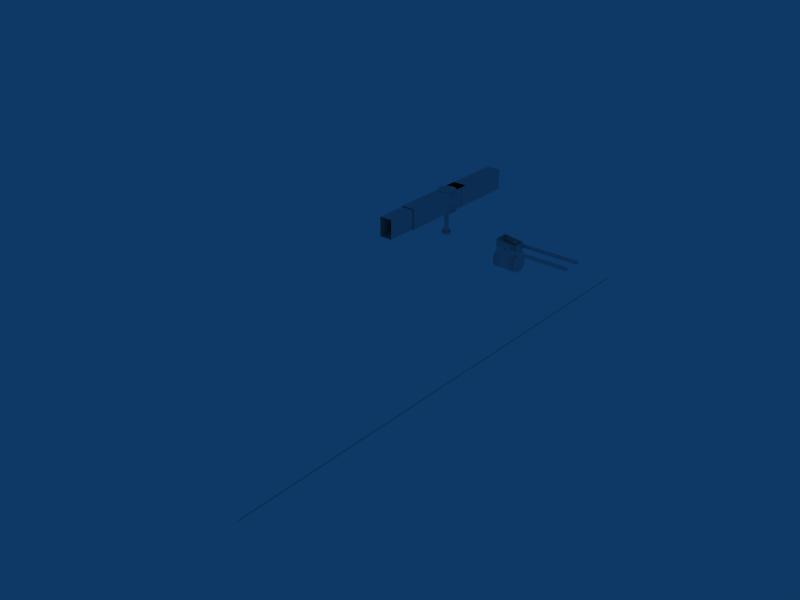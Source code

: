 # Source: AutoGate-angled.blend  (saved by Blender 2.44.0; exported with 4.5.12 LTS)
import bpy
from mathutils import Matrix  # noqa: F401  (used for matrix-valued properties, if any)

bpy.ops.wm.read_factory_settings(use_empty=True)
scene = bpy.context.scene
scene.name = 'Scene'

# ---- collections
col_collection_1 = bpy.data.collections.new('Collection 1'); scene.collection.children.link(col_collection_1)
col_collection_2 = bpy.data.collections.new('Collection 2'); scene.collection.children.link(col_collection_2)
col_collection_2.hide_render = True
col_collection_2.hide_viewport = True

# ---- world
world_world = bpy.data.worlds.new('World'); scene.world = world_world
world_world.color = (0.05656, 0.2208, 0.4)
world_world.use_sun_shadow = False
world_world.sun_shadow_jitter_overblur = 0.0
world_world.cycles.sampling_method = 'MANUAL'
world_world.cycles.sample_map_resolution = 256

# ---- meshes
me_movingwalk = bpy.data.meshes.new('MovingWalk')
me_movingwalk.from_pydata([(-1.1, -1.0, -1.6), (-1.1, 11.4, -1.6), (1.1, 11.4, -1.6), (1.1, -1.0, -1.6), (-1.1, -1.0, 1.6), (-1.1, 11.4, 1.6), (1.1, 11.4, 1.6), (1.1, -1.0, 1.6), (1.0, -1.0, 1.5), (-1.0, -1.0, 1.5), (1.0, -1.0, -1.5), (-1.0, -1.0, -1.5)], [], [(0, 1, 2, 3), (4, 7, 6, 5), (0, 4, 5, 1), (2, 6, 7, 3), (3, 7, 8, 10), (4, 9, 8, 7), (0, 11, 9, 4), (0, 3, 10, 11)])
_uv = me_movingwalk.uv_layers.new(name='UVTex')
_uv.uv.foreach_set('vector', [0.3125, 0.5625, 0.3125, 0.6875, 0.4375, 0.6875, 0.4375, 0.5625, 0.3125, 0.5625, 0.3125, 0.6875, 0.4375, 0.6875, 0.4375, 0.5625, 1.0, 0.007812, 0.7656, 0.007812, 0.7656, 0.9922, 1.0, 0.9922, 1.0, 0.007812, 0.7656, 0.007812, 0.7656, 0.9922, 1.0, 0.9922, 0.3125, 0.5625, 0.3125, 0.6875, 0.4375, 0.6875, 0.4375, 0.5625, 0.3125, 0.5625, 0.3125, 0.6875, 0.4375, 0.6875, 0.4375, 0.5625, 0.3125, 0.5625, 0.3125, 0.6875, 0.4375, 0.6875, 0.4375, 0.5625, 0.3125, 0.5625, 0.3125, 0.6875, 0.4375, 0.6875, 0.4375, 0.5625])
_ca = me_movingwalk.color_attributes.new('Col', 'BYTE_COLOR', 'CORNER')
_ca.data.foreach_set('color', [1.0, 1.0, 1.0, 1.0, 1.0, 1.0, 1.0, 1.0, 1.0, 1.0, 1.0, 1.0, 1.0, 1.0, 1.0, 1.0, 1.0, 1.0, 1.0, 1.0, 1.0, 1.0, 1.0, 1.0, 1.0, 1.0, 1.0, 1.0, 1.0, 1.0, 1.0, 1.0, 1.0, 1.0, 1.0, 1.0, 1.0, 1.0, 1.0, 1.0, 1.0, 1.0, 1.0, 1.0, 1.0, 1.0, 1.0, 1.0, 1.0, 1.0, 1.0, 1.0, 1.0, 1.0, 1.0, 1.0, 1.0, 1.0, 1.0, 1.0, 1.0, 1.0, 1.0, 1.0, 1.0, 1.0, 1.0, 1.0, 1.0, 1.0, 1.0, 1.0, 1.0, 1.0, 1.0, 1.0, 1.0, 1.0, 1.0, 1.0, 1.0, 1.0, 1.0, 1.0, 1.0, 1.0, 1.0, 1.0, 1.0, 1.0, 1.0, 1.0, 1.0, 1.0, 1.0, 1.0, 1.0, 1.0, 1.0, 1.0, 1.0, 1.0, 1.0, 1.0, 1.0, 1.0, 1.0, 1.0, 1.0, 1.0, 1.0, 1.0, 1.0, 1.0, 1.0, 1.0, 1.0, 1.0, 1.0, 1.0, 1.0, 1.0, 1.0, 1.0, 1.0, 1.0, 1.0, 1.0])
me_movingwalk.use_remesh_preserve_volume = False
me_movingwalk.use_remesh_preserve_attributes = False
me_movingwalk.use_mirror_vertex_groups = False
me_movingwalk.update()
me_telescope = bpy.data.meshes.new('Telescope')
me_telescope.from_pydata([(-1.0, -1.2, -1.5), (-1.0, 11.0, -1.5), (1.0, 11.0, -1.5), (1.0, -1.2, -1.5), (-1.0, -1.2, 1.5), (-1.0, 11.0, 1.5), (1.0, 11.0, 1.5), (1.0, -1.2, 1.5)], [], [(0, 1, 2, 3), (4, 7, 6, 5), (0, 4, 5, 1), (2, 6, 7, 3)])
_uv = me_telescope.uv_layers.new(name='UVTex')
_uv.uv.foreach_set('vector', [0.3125, 0.5625, 0.3125, 0.6875, 0.4375, 0.6875, 0.4375, 0.5625, 0.3125, 0.5625, 0.3125, 0.6875, 0.4375, 0.6875, 0.4375, 0.5625, 0.9922, 0.0, 0.7578, 0.0, 0.7578, 1.0, 0.9922, 1.0, 0.9922, 0.0, 0.7578, 0.0, 0.7578, 1.0, 0.9922, 1.0])
_ca = me_telescope.color_attributes.new('Col', 'BYTE_COLOR', 'CORNER')
_ca.data.foreach_set('color', [1.0, 1.0, 1.0, 1.0, 1.0, 1.0, 1.0, 1.0, 1.0, 1.0, 1.0, 1.0, 1.0, 1.0, 1.0, 1.0, 1.0, 1.0, 1.0, 1.0, 1.0, 1.0, 1.0, 1.0, 1.0, 1.0, 1.0, 1.0, 1.0, 1.0, 1.0, 1.0, 1.0, 1.0, 1.0, 1.0, 1.0, 1.0, 1.0, 1.0, 1.0, 1.0, 1.0, 1.0, 1.0, 1.0, 1.0, 1.0, 1.0, 1.0, 1.0, 1.0, 1.0, 1.0, 1.0, 1.0, 1.0, 1.0, 1.0, 1.0, 1.0, 1.0, 1.0, 1.0])
me_telescope.use_remesh_preserve_volume = False
me_telescope.use_remesh_preserve_attributes = False
me_telescope.use_mirror_vertex_groups = False
me_telescope.update()
me_apronline = bpy.data.meshes.new('ApronLine')
me_apronline.from_pydata([(0.1, 10.0, 0.0), (0.1, -60.0, 0.0), (-0.1, -60.0, 0.0), (-0.1, 10.0, 0.0)], [], [(0, 3, 2, 1)])
_uv = me_apronline.uv_layers.new(name='UVTex')
_uv.uv.foreach_set('vector', [0.25, 0.7578, 0.5, 0.7578, 0.5, 0.9922, 0.25, 0.9922])
_ca = me_apronline.color_attributes.new('Col', 'BYTE_COLOR', 'CORNER')
_ca.data.foreach_set('color', [1.0, 1.0, 1.0, 1.0, 1.0, 1.0, 1.0, 1.0, 1.0, 1.0, 1.0, 1.0, 1.0, 1.0, 1.0, 1.0])
me_apronline.use_remesh_preserve_volume = False
me_apronline.use_remesh_preserve_attributes = False
me_apronline.use_mirror_vertex_groups = False
me_apronline.update()
me_movingriser = bpy.data.meshes.new('MovingRiser')
me_movingriser.from_pydata([(1.1, -0.15, 0.15), (1.1, 0.15, 0.15), (1.1, 0.15, -0.15), (1.1, -0.15, -0.15), (-1.1, -0.15, 0.15), (-1.1, 0.15, 0.15), (-1.1, 0.15, -0.15), (-1.1, -0.15, -0.15)], [], [(0, 1, 5, 4), (0, 4, 7, 3), (1, 2, 6, 5), (2, 3, 7, 6)])
_uv = me_movingriser.uv_layers.new(name='UVTex')
_uv.uv.foreach_set('vector', [0.3125, 0.5625, 0.3125, 0.6875, 0.4375, 0.6875, 0.4375, 0.5625, 0.3125, 0.5625, 0.3125, 0.6875, 0.4375, 0.6875, 0.4375, 0.5625, 0.3125, 0.5625, 0.3125, 0.6875, 0.4375, 0.6875, 0.4375, 0.5625, 0.3125, 0.5625, 0.3125, 0.6875, 0.4375, 0.6875, 0.4375, 0.5625])
_ca = me_movingriser.color_attributes.new('Col', 'BYTE_COLOR', 'CORNER')
_ca.data.foreach_set('color', [1.0, 1.0, 1.0, 1.0, 1.0, 1.0, 1.0, 1.0, 1.0, 1.0, 1.0, 1.0, 1.0, 1.0, 1.0, 1.0, 1.0, 1.0, 1.0, 1.0, 1.0, 1.0, 1.0, 1.0, 1.0, 1.0, 1.0, 1.0, 1.0, 1.0, 1.0, 1.0, 1.0, 1.0, 1.0, 1.0, 1.0, 1.0, 1.0, 1.0, 1.0, 1.0, 1.0, 1.0, 1.0, 1.0, 1.0, 1.0, 1.0, 1.0, 1.0, 1.0, 1.0, 1.0, 1.0, 1.0, 1.0, 1.0, 1.0, 1.0, 1.0, 1.0, 1.0, 1.0])
me_movingriser.use_remesh_preserve_volume = False
me_movingriser.use_remesh_preserve_attributes = False
me_movingriser.use_mirror_vertex_groups = False
me_movingriser.update()
me_movingwheels = bpy.data.meshes.new('MovingWheels')
me_movingwheels.from_pydata([(0.5, 2.5, 0.71), (0.5, 2.5, 0.29), (0.5, 2.21, 0.0), (0.5, 1.79, 0.0), (0.5, 1.5, 0.29), (0.5, 1.5, 0.71), (0.5, 1.79, 1.0), (0.5, 2.21, 1.0), (0.5, 2.0, 0.5), (-0.9, 2.0, 0.5), (-0.9, 2.21, 1.0), (-0.9, 1.5, 0.71), (-0.9, 1.5, 0.29), (-0.9, 2.21, 5.96e-08), (-0.9, 2.5, 0.29), (-0.9, 2.5, 0.71), (-0.5, 2.5, 0.29), (-0.5, 2.0, 0.5), (-0.15, 1.85, 0.65), (0.15, 1.85, 0.65), (0.15, 1.85, 1.05), (-0.15, 1.85, 1.05), (-0.15, 2.15, 0.65), (0.15, 2.15, 0.65), (0.15, 2.15, 1.05), (-0.15, 2.15, 1.05), (0.5, 2.15, 0.65), (0.5, 2.15, 0.35), (-0.5, 2.15, 0.35), (-0.5, 2.15, 0.65), (0.5, 1.85, 0.65), (0.5, 1.85, 0.35), (-0.5, 1.85, 0.35), (-0.5, 1.85, 0.65), (-0.5, 1.5, 0.71), (-0.5, 1.5, 0.29), (-0.5, 1.79, 5.96e-08), (-0.5, 2.21, 5.96e-08), (-0.5, 2.5, 0.71), (-0.5, 2.21, 1.0), (-0.5, 1.79, 1.0), (-0.9, 1.79, 1.0), (-0.9, 1.79, 5.96e-08), (0.9, 2.0, 0.5), (0.9, 1.79, 1.0), (0.9, 2.21, 1.0), (0.9, 2.5, 0.71), (0.9, 2.5, 0.29), (0.9, 2.21, 0.0), (0.9, 1.79, 0.0), (0.9, 1.5, 0.29), (0.9, 1.5, 0.71)], [], [(6, 7, 8), (5, 6, 8), (4, 5, 8), (3, 4, 8), (2, 3, 8), (1, 2, 8), (0, 1, 8), (0, 8, 7), (15, 9, 10), (15, 14, 9), (14, 13, 9), (13, 42, 9), (42, 12, 9), (12, 11, 9), (11, 41, 9), (41, 10, 9), (39, 40, 17), (38, 39, 17), (16, 38, 17), (37, 16, 17), (36, 37, 17), (35, 36, 17), (34, 35, 17), (34, 17, 40), (20, 21, 18, 19), (22, 25, 24, 23), (18, 22, 23, 19), (19, 23, 24, 20), (20, 24, 25, 21), (21, 25, 22, 18), (30, 26, 29, 33), (31, 27, 26, 30), (33, 29, 28, 32), (29, 26, 27, 28), (31, 30, 33, 32), (34, 40, 41, 11), (40, 39, 10, 41), (39, 38, 15, 10), (38, 16, 14, 15), (16, 37, 13, 14), (36, 35, 12, 42), (35, 34, 11, 12), (50, 51, 5, 4), (49, 50, 4, 3), (47, 48, 2, 1), (1, 0, 46, 47), (0, 7, 45, 46), (44, 45, 7, 6), (51, 44, 6, 5), (51, 43, 44), (51, 50, 43), (50, 49, 43), (49, 48, 43), (48, 47, 43), (47, 46, 43), (46, 45, 43), (45, 44, 43)])
me_movingwheels.polygons.foreach_set('use_smooth', [1, 1, 1, 1, 1, 1, 1, 1, 1, 1, 1, 1, 1, 1, 1, 1, 1, 1, 1, 1, 1, 1, 1, 1, 0, 0, 0, 0, 0, 0, 0, 0, 0, 0, 0, 1, 1, 1, 1, 1, 1, 1, 1, 1, 1, 1, 1, 1, 1, 1, 1, 1, 1, 1, 1, 1, 1])
_uv = me_movingwheels.uv_layers.new(name='UVTex')
_uv.uv.foreach_set('vector', [0.4219, 0.2422, 0.3281, 0.2422, 0.375, 0.125, 0.4922, 0.1719, 0.4219, 0.2422, 0.375, 0.125, 0.4922, 0.07812, 0.4922, 0.1719, 0.375, 0.125, 0.4219, 0.007812, 0.4922, 0.07812, 0.375, 0.125, 0.3281, 0.007812, 0.4219, 0.007812, 0.375, 0.125, 0.2578, 0.07812, 0.3281, 0.007812, 0.375, 0.125, 0.2578, 0.1719, 0.2578, 0.07812, 0.375, 0.125, 0.2578, 0.1719, 0.375, 0.125, 0.3281, 0.2422, 0.2578, 0.1719, 0.375, 0.125, 0.3281, 0.2422, 0.2578, 0.1719, 0.2578, 0.07812, 0.375, 0.125, 0.2578, 0.07812, 0.3281, 0.007812, 0.375, 0.125, 0.3281, 0.007812, 0.4219, 0.007812, 0.375, 0.125, 0.4219, 0.007812, 0.4922, 0.07812, 0.375, 0.125, 0.4922, 0.07812, 0.4922, 0.1719, 0.375, 0.125, 0.4922, 0.1719, 0.4219, 0.2422, 0.375, 0.125, 0.4219, 0.2422, 0.3281, 0.2422, 0.375, 0.125, 0.4219, 0.2422, 0.3281, 0.2422, 0.375, 0.125, 0.4922, 0.1719, 0.4219, 0.2422, 0.375, 0.125, 0.4922, 0.07812, 0.4922, 0.1719, 0.375, 0.125, 0.4219, 0.007812, 0.4922, 0.07812, 0.375, 0.125, 0.3281, 0.007812, 0.4219, 0.007812, 0.375, 0.125, 0.2578, 0.07812, 0.3281, 0.007812, 0.375, 0.125, 0.2578, 0.1719, 0.2578, 0.07812, 0.375, 0.125, 0.2578, 0.1719, 0.375, 0.125, 0.3281, 0.2422, 0.3125, 0.5625, 0.3125, 0.6875, 0.4375, 0.6875, 0.4375, 0.5625, 0.3125, 0.5625, 0.3125, 0.6875, 0.4375, 0.6875, 0.4375, 0.5625, 0.3125, 0.5625, 0.3125, 0.6875, 0.4375, 0.6875, 0.4375, 0.5625, 0.3125, 0.5625, 0.3125, 0.6875, 0.4375, 0.6875, 0.4375, 0.5625, 0.3125, 0.5625, 0.3125, 0.6875, 0.4375, 0.6875, 0.4375, 0.5625, 0.3125, 0.5625, 0.3125, 0.6875, 0.4375, 0.6875, 0.4375, 0.5625, 0.3125, 0.5625, 0.3125, 0.6875, 0.4375, 0.6875, 0.4375, 0.5625, 0.3125, 0.5625, 0.3125, 0.6875, 0.4375, 0.6875, 0.4375, 0.5625, 0.3125, 0.5625, 0.3125, 0.6875, 0.4375, 0.6875, 0.4375, 0.5625, 0.3125, 0.5625, 0.3125, 0.6875, 0.4375, 0.6875, 0.4375, 0.5625, 0.3125, 0.5625, 0.3125, 0.6875, 0.4375, 0.6875, 0.4375, 0.5625, 0.4609, 0.03906, 0.4609, 0.04688, 0.4531, 0.04688, 0.4531, 0.03906, 0.4609, 0.04688, 0.4609, 0.03906, 0.4531, 0.03906, 0.4531, 0.04688, 0.4609, 0.03906, 0.4609, 0.04688, 0.4531, 0.04688, 0.4531, 0.03906, 0.4609, 0.04688, 0.4609, 0.03906, 0.4531, 0.03906, 0.4531, 0.04688, 0.4609, 0.03906, 0.4609, 0.04688, 0.4531, 0.04688, 0.4531, 0.03906, 0.4609, 0.03906, 0.4609, 0.04688, 0.4531, 0.04688, 0.4531, 0.03906, 0.4609, 0.04688, 0.4609, 0.03906, 0.4531, 0.03906, 0.4531, 0.04688, 0.4609, 0.03906, 0.4609, 0.04688, 0.4531, 0.04688, 0.4531, 0.03906, 0.4609, 0.04688, 0.4609, 0.03906, 0.4531, 0.03906, 0.4531, 0.04688, 0.4609, 0.04688, 0.4609, 0.03906, 0.4531, 0.03906, 0.4531, 0.04688, 0.4531, 0.04688, 0.4531, 0.03906, 0.4609, 0.03906, 0.4609, 0.04688, 0.4531, 0.03906, 0.4531, 0.04688, 0.4609, 0.04688, 0.4609, 0.03906, 0.4609, 0.03906, 0.4609, 0.04688, 0.4531, 0.04688, 0.4531, 0.03906, 0.4609, 0.04688, 0.4609, 0.03906, 0.4531, 0.03906, 0.4531, 0.04688, 0.2578, 0.1719, 0.375, 0.125, 0.3281, 0.2422, 0.2578, 0.1719, 0.2578, 0.07812, 0.375, 0.125, 0.2578, 0.07812, 0.3281, 0.007812, 0.375, 0.125, 0.3281, 0.007812, 0.4219, 0.007812, 0.375, 0.125, 0.4219, 0.007812, 0.4922, 0.07812, 0.375, 0.125, 0.4922, 0.07812, 0.4922, 0.1719, 0.375, 0.125, 0.4922, 0.1719, 0.4219, 0.2422, 0.375, 0.125, 0.4219, 0.2422, 0.3281, 0.2422, 0.375, 0.125])
_ca = me_movingwheels.color_attributes.new('Col', 'BYTE_COLOR', 'CORNER')
_ca.data.foreach_set('color', [1.0, 1.0, 1.0, 1.0, 1.0, 1.0, 1.0, 1.0, 1.0, 1.0, 1.0, 1.0, 1.0, 1.0, 1.0, 1.0, 1.0, 1.0, 1.0, 1.0, 1.0, 1.0, 1.0, 1.0, 1.0, 1.0, 1.0, 1.0, 1.0, 1.0, 1.0, 1.0, 1.0, 1.0, 1.0, 1.0, 1.0, 1.0, 1.0, 1.0, 1.0, 1.0, 1.0, 1.0, 1.0, 1.0, 1.0, 1.0, 1.0, 1.0, 1.0, 1.0, 1.0, 1.0, 1.0, 1.0, 1.0, 1.0, 1.0, 1.0, 1.0, 1.0, 1.0, 1.0, 1.0, 1.0, 1.0, 1.0, 1.0, 1.0, 1.0, 1.0, 1.0, 1.0, 1.0, 1.0, 1.0, 1.0, 1.0, 1.0, 1.0, 1.0, 1.0, 1.0, 1.0, 1.0, 1.0, 1.0, 1.0, 1.0, 1.0, 1.0, 1.0, 1.0, 1.0, 1.0, 1.0, 1.0, 1.0, 1.0, 1.0, 1.0, 1.0, 1.0, 1.0, 1.0, 1.0, 1.0, 1.0, 1.0, 1.0, 1.0, 1.0, 1.0, 1.0, 1.0, 1.0, 1.0, 1.0, 1.0, 1.0, 1.0, 1.0, 1.0, 1.0, 1.0, 1.0, 1.0, 1.0, 1.0, 1.0, 1.0, 1.0, 1.0, 1.0, 1.0, 1.0, 1.0, 1.0, 1.0, 1.0, 1.0, 1.0, 1.0, 1.0, 1.0, 1.0, 1.0, 1.0, 1.0, 1.0, 1.0, 1.0, 1.0, 1.0, 1.0, 1.0, 1.0, 1.0, 1.0, 1.0, 1.0, 1.0, 1.0, 1.0, 1.0, 1.0, 1.0, 1.0, 1.0, 1.0, 1.0, 1.0, 1.0, 1.0, 1.0, 1.0, 1.0, 1.0, 1.0, 1.0, 1.0, 1.0, 1.0, 1.0, 1.0, 1.0, 1.0, 1.0, 1.0, 1.0, 1.0, 1.0, 1.0, 1.0, 1.0, 1.0, 1.0, 1.0, 1.0, 1.0, 1.0, 1.0, 1.0, 1.0, 1.0, 1.0, 1.0, 1.0, 1.0, 1.0, 1.0, 1.0, 1.0, 1.0, 1.0, 1.0, 1.0, 1.0, 1.0, 1.0, 1.0, 1.0, 1.0, 1.0, 1.0, 1.0, 1.0, 1.0, 1.0, 1.0, 1.0, 1.0, 1.0, 1.0, 1.0, 1.0, 1.0, 1.0, 1.0, 1.0, 1.0, 1.0, 1.0, 1.0, 1.0, 1.0, 1.0, 1.0, 1.0, 1.0, 1.0, 1.0, 1.0, 1.0, 1.0, 1.0, 1.0, 1.0, 1.0, 1.0, 1.0, 1.0, 1.0, 1.0, 1.0, 1.0, 1.0, 1.0, 1.0, 1.0, 1.0, 1.0, 1.0, 1.0, 1.0, 1.0, 1.0, 1.0, 1.0, 1.0, 1.0, 1.0, 1.0, 1.0, 1.0, 1.0, 1.0, 1.0, 1.0, 1.0, 1.0, 1.0, 1.0, 1.0, 1.0, 1.0, 1.0, 1.0, 1.0, 1.0, 1.0, 1.0, 1.0, 1.0, 1.0, 1.0, 1.0, 1.0, 1.0, 1.0, 1.0, 1.0, 1.0, 1.0, 1.0, 1.0, 1.0, 1.0, 1.0, 1.0, 1.0, 1.0, 1.0, 1.0, 1.0, 1.0, 1.0, 1.0, 1.0, 1.0, 1.0, 1.0, 1.0, 1.0, 1.0, 1.0, 1.0, 1.0, 1.0, 1.0, 1.0, 1.0, 1.0, 1.0, 1.0, 1.0, 1.0, 1.0, 1.0, 1.0, 1.0, 1.0, 1.0, 1.0, 1.0, 1.0, 1.0, 1.0, 1.0, 1.0, 1.0, 1.0, 1.0, 1.0, 1.0, 1.0, 1.0, 1.0, 1.0, 1.0, 1.0, 1.0, 1.0, 1.0, 1.0, 1.0, 1.0, 1.0, 1.0, 1.0, 1.0, 1.0, 1.0, 1.0, 1.0, 1.0, 1.0, 1.0, 1.0, 1.0, 1.0, 1.0, 1.0, 1.0, 1.0, 1.0, 1.0, 1.0, 1.0, 1.0, 1.0, 1.0, 1.0, 1.0, 1.0, 1.0, 1.0, 1.0, 1.0, 1.0, 1.0, 1.0, 1.0, 1.0, 1.0, 1.0, 1.0, 1.0, 1.0, 1.0, 1.0, 1.0, 1.0, 1.0, 1.0, 1.0, 1.0, 1.0, 1.0, 1.0, 1.0, 1.0, 1.0, 1.0, 1.0, 1.0, 1.0, 1.0, 1.0, 1.0, 1.0, 1.0, 1.0, 1.0, 1.0, 1.0, 1.0, 1.0, 1.0, 1.0, 1.0, 1.0, 1.0, 1.0, 1.0, 1.0, 1.0, 1.0, 1.0, 1.0, 1.0, 1.0, 1.0, 1.0, 1.0, 1.0, 1.0, 1.0, 1.0, 1.0, 1.0, 1.0, 1.0, 1.0, 1.0, 1.0, 1.0, 1.0, 1.0, 1.0, 1.0, 1.0, 1.0, 1.0, 1.0, 1.0, 1.0, 1.0, 1.0, 1.0, 1.0, 1.0, 1.0, 1.0, 1.0, 1.0, 1.0, 1.0, 1.0, 1.0, 1.0, 1.0, 1.0, 1.0, 1.0, 1.0, 1.0, 1.0, 1.0, 1.0, 1.0, 1.0, 1.0, 1.0, 1.0, 1.0, 1.0, 1.0, 1.0, 1.0, 1.0, 1.0, 1.0, 1.0, 1.0, 1.0, 1.0, 1.0, 1.0, 1.0, 1.0, 1.0, 1.0, 1.0, 1.0, 1.0, 1.0, 1.0, 1.0, 1.0, 1.0, 1.0, 1.0, 1.0, 1.0, 1.0, 1.0, 1.0, 1.0, 1.0, 1.0, 1.0, 1.0, 1.0, 1.0, 1.0, 1.0, 1.0, 1.0, 1.0, 1.0, 1.0, 1.0, 1.0, 1.0, 1.0, 1.0, 1.0, 1.0, 1.0, 1.0, 1.0, 1.0, 1.0, 1.0, 1.0, 1.0, 1.0, 1.0, 1.0, 1.0, 1.0, 1.0, 1.0, 1.0, 1.0, 1.0, 1.0, 1.0, 1.0, 1.0, 1.0, 1.0, 1.0, 1.0, 1.0, 1.0, 1.0, 1.0, 1.0, 1.0, 1.0, 1.0, 1.0, 1.0, 1.0, 1.0, 1.0, 1.0, 1.0, 1.0, 1.0, 1.0, 1.0, 1.0, 1.0, 1.0, 1.0, 1.0, 1.0, 1.0, 1.0, 1.0, 1.0, 1.0, 1.0, 1.0, 1.0, 1.0, 1.0, 1.0, 1.0, 1.0, 1.0, 1.0, 1.0, 1.0, 1.0, 1.0, 1.0, 1.0, 1.0, 1.0, 1.0, 1.0, 1.0, 1.0, 1.0, 1.0, 1.0, 1.0, 1.0, 1.0, 1.0, 1.0, 1.0, 1.0, 1.0, 1.0, 1.0, 1.0, 1.0, 1.0, 1.0, 1.0, 1.0, 1.0, 1.0, 1.0, 1.0, 1.0, 1.0, 1.0, 1.0, 1.0, 1.0, 1.0, 1.0, 1.0, 1.0, 1.0, 1.0, 1.0, 1.0, 1.0, 1.0, 1.0, 1.0, 1.0, 1.0, 1.0, 1.0, 1.0, 1.0, 1.0, 1.0, 1.0, 1.0, 1.0, 1.0, 1.0, 1.0, 1.0, 1.0, 1.0, 1.0, 1.0, 1.0, 1.0, 1.0, 1.0, 1.0, 1.0, 1.0, 1.0, 1.0, 1.0, 1.0, 1.0, 1.0, 1.0, 1.0, 1.0, 1.0, 1.0, 1.0, 1.0, 1.0, 1.0, 1.0, 1.0, 1.0, 1.0, 1.0, 1.0, 1.0, 1.0, 1.0, 1.0, 1.0, 1.0, 1.0, 1.0, 1.0, 1.0, 1.0, 1.0, 1.0, 1.0, 1.0, 1.0, 1.0, 1.0, 1.0, 1.0, 1.0, 1.0, 1.0, 1.0, 1.0, 1.0, 1.0, 1.0, 1.0, 1.0, 1.0, 1.0, 1.0, 1.0, 1.0, 1.0, 1.0, 1.0, 1.0, 1.0, 1.0, 1.0, 1.0, 1.0, 1.0, 1.0, 1.0, 1.0])
me_movingwheels.use_remesh_preserve_volume = False
me_movingwheels.use_remesh_preserve_attributes = False
me_movingwheels.use_mirror_vertex_groups = False
me_movingwheels.update()
me_movingsupport = bpy.data.meshes.new('MovingSupport')
me_movingsupport.from_pydata([(1.1, 1.8, 1.4), (1.1, 2.2, 1.4), (1.5, 2.2, 1.0), (1.5, 1.8, 1.0), (1.1, 1.8, 10.0), (1.1, 2.2, 10.0), (1.5, 2.2, 10.0), (1.5, 1.8, 10.0), (-1.1, 1.8, 10.0), (-1.1, 2.2, 10.0), (-1.5, 2.2, 10.0), (-1.5, 1.8, 10.0), (-1.1, 1.8, 1.4), (-1.1, 2.2, 1.4), (-1.5, 2.2, 1.0), (-1.5, 1.8, 1.0)], [], [(4, 7, 6, 5), (0, 4, 5, 1), (2, 6, 7, 3), (1, 5, 6, 2), (14, 10, 9, 13), (15, 12, 8, 11), (13, 9, 8, 12), (15, 11, 10, 14), (11, 8, 9, 10), (0, 1, 13, 12), (0, 12, 15, 3), (1, 2, 14, 13), (0, 3, 7), (0, 7, 4)])
_uv = me_movingsupport.uv_layers.new(name='UVTex')
_uv.uv.foreach_set('vector', [0.3125, 0.5625, 0.3125, 0.6875, 0.4375, 0.6875, 0.4375, 0.5625, 0.3125, 0.5625, 0.3125, 0.6875, 0.4375, 0.6875, 0.4375, 0.5625, 0.3125, 0.5625, 0.3125, 0.6875, 0.4375, 0.6875, 0.4375, 0.5625, 0.3125, 0.5625, 0.3125, 0.6875, 0.4375, 0.6875, 0.4375, 0.5625, 0.3125, 0.5625, 0.3125, 0.6875, 0.4375, 0.6875, 0.4375, 0.5625, 0.3125, 0.5625, 0.3125, 0.6875, 0.4375, 0.6875, 0.4375, 0.5625, 0.3125, 0.5625, 0.3125, 0.6875, 0.4375, 0.6875, 0.4375, 0.5625, 0.3125, 0.5625, 0.3125, 0.6875, 0.4375, 0.6875, 0.4375, 0.5625, 0.3125, 0.5625, 0.3125, 0.6875, 0.4375, 0.6875, 0.4375, 0.5625, 0.3125, 0.5625, 0.3125, 0.6875, 0.4375, 0.6875, 0.4375, 0.5625, 0.3125, 0.5625, 0.3125, 0.6875, 0.4375, 0.6875, 0.4375, 0.5625, 0.3125, 0.5625, 0.3125, 0.6875, 0.4375, 0.6875, 0.4375, 0.5625, 0.3125, 0.5625, 0.3125, 0.6875, 0.4375, 0.6875, 0.3125, 0.5625, 0.4375, 0.6875, 0.4375, 0.5625])
_ca = me_movingsupport.color_attributes.new('Col', 'BYTE_COLOR', 'CORNER')
_ca.data.foreach_set('color', [1.0, 1.0, 1.0, 1.0, 1.0, 1.0, 1.0, 1.0, 1.0, 1.0, 1.0, 1.0, 1.0, 1.0, 1.0, 1.0, 1.0, 1.0, 1.0, 1.0, 1.0, 1.0, 1.0, 1.0, 1.0, 1.0, 1.0, 1.0, 1.0, 1.0, 1.0, 1.0, 1.0, 1.0, 1.0, 1.0, 1.0, 1.0, 1.0, 1.0, 1.0, 1.0, 1.0, 1.0, 1.0, 1.0, 1.0, 1.0, 1.0, 1.0, 1.0, 1.0, 1.0, 1.0, 1.0, 1.0, 1.0, 1.0, 1.0, 1.0, 1.0, 1.0, 1.0, 1.0, 1.0, 1.0, 1.0, 1.0, 1.0, 1.0, 1.0, 1.0, 1.0, 1.0, 1.0, 1.0, 1.0, 1.0, 1.0, 1.0, 1.0, 1.0, 1.0, 1.0, 1.0, 1.0, 1.0, 1.0, 1.0, 1.0, 1.0, 1.0, 1.0, 1.0, 1.0, 1.0, 1.0, 1.0, 1.0, 1.0, 1.0, 1.0, 1.0, 1.0, 1.0, 1.0, 1.0, 1.0, 1.0, 1.0, 1.0, 1.0, 1.0, 1.0, 1.0, 1.0, 1.0, 1.0, 1.0, 1.0, 1.0, 1.0, 1.0, 1.0, 1.0, 1.0, 1.0, 1.0, 1.0, 1.0, 1.0, 1.0, 1.0, 1.0, 1.0, 1.0, 1.0, 1.0, 1.0, 1.0, 1.0, 1.0, 1.0, 1.0, 1.0, 1.0, 1.0, 1.0, 1.0, 1.0, 1.0, 1.0, 1.0, 1.0, 1.0, 1.0, 1.0, 1.0, 1.0, 1.0, 1.0, 1.0, 1.0, 1.0, 1.0, 1.0, 1.0, 1.0, 1.0, 1.0, 1.0, 1.0, 1.0, 1.0, 1.0, 1.0, 1.0, 1.0, 1.0, 1.0, 1.0, 1.0, 1.0, 1.0, 1.0, 1.0, 1.0, 1.0, 1.0, 1.0, 1.0, 1.0, 1.0, 1.0, 1.0, 1.0, 1.0, 1.0, 1.0, 1.0, 1.0, 1.0, 1.0, 1.0, 1.0, 1.0, 1.0, 1.0, 1.0, 1.0, 1.0, 1.0, 1.0, 1.0, 1.0, 1.0])
me_movingsupport.use_remesh_preserve_volume = False
me_movingsupport.use_remesh_preserve_attributes = False
me_movingsupport.use_mirror_vertex_groups = False
me_movingsupport.update()
me_interface = bpy.data.meshes.new('Interface')
me_interface.from_pydata([(1.0, 1.0, -1.5), (2.0, 1.0, -1.5), (2.0, -1.0, -1.5), (1.0, -1.0, -1.5), (1.0, 1.0, 1.5), (2.0, 1.0, 1.5), (2.0, -1.0, 1.5), (1.0, -1.0, 1.5), (2.7, 1.0, -1.5), (2.7, -1.0, -1.5), (3.1, 1.0, 1.5), (3.1, -1.0, 1.5), (3.1, -0.9, 1.4), (3.1, 0.9, 1.4), (2.7, -0.9, -1.4), (2.7, 0.9, -1.4), (1.45, -0.9, 1.4), (2.0, -0.9, 1.4), (2.0, 0.9, 1.4), (1.45, 0.9, 1.4), (1.45, -0.9, -1.4), (2.0, -0.9, -1.4), (2.0, 0.9, -1.4), (1.45, 0.9, -1.4)], [], [(0, 1, 2, 3), (4, 7, 6, 5), (0, 4, 5, 1), (2, 6, 7, 3), (2, 1, 8, 9), (5, 6, 11, 10), (1, 5, 10, 8), (6, 2, 9, 11), (17, 12, 14, 21), (22, 15, 13, 18), (18, 13, 12, 17), (21, 14, 15, 22), (21, 20, 16, 17), (23, 22, 18, 19), (19, 18, 17, 16), (23, 20, 21, 22), (10, 11, 12, 13), (8, 10, 13, 15), (8, 15, 14, 9), (9, 14, 12, 11), (16, 20, 23, 19)])
me_interface.polygons.foreach_set('use_smooth', [0, 0, 0, 0, 1, 1, 1, 1, 1, 1, 1, 1, 0, 0, 0, 0, 1, 1, 1, 1, 0])
_uv = me_interface.uv_layers.new(name='UVTex')
_uv.uv.foreach_set('vector', [0.3125, 0.5547, 0.3125, 0.6797, 0.4375, 0.6797, 0.4375, 0.5547, 0.3125, 0.5547, 0.3125, 0.6797, 0.4375, 0.6797, 0.4375, 0.5547, 0.3125, 0.5547, 0.3125, 0.6797, 0.4375, 0.6797, 0.4375, 0.5547, 0.3125, 0.5547, 0.3125, 0.6797, 0.4375, 0.6797, 0.4375, 0.5547, 0.007812, 0.2422, 0.007812, 0.007812, 0.1562, 0.007812, 0.1562, 0.2422, 0.007812, 0.2422, 0.007812, 0.007812, 0.2422, 0.007812, 0.2422, 0.2422, 0.2344, 0.007812, 0.2344, 0.2422, 0.0, 0.2422, 0.08594, 0.007812, 0.007812, 0.2422, 0.007812, 0.007812, 0.1562, 0.007812, 0.2422, 0.2422, 0.2344, 0.2422, 0.0, 0.2422, 0.08594, 0.007812, 0.2344, 0.007812, 0.007812, 0.007812, 0.1562, 0.007812, 0.2422, 0.2422, 0.007812, 0.2422, 0.007812, 0.007812, 0.2422, 0.007812, 0.2422, 0.2422, 0.007812, 0.2422, 0.007812, 0.007812, 0.1562, 0.007812, 0.1562, 0.2422, 0.007812, 0.2422, 0.1406, 0.3516, 0.1406, 0.3516, 0.1406, 0.3516, 0.1406, 0.3516, 0.1406, 0.3516, 0.1406, 0.3516, 0.1406, 0.3516, 0.1406, 0.3516, 0.1406, 0.3516, 0.1406, 0.3516, 0.1406, 0.3516, 0.1406, 0.3516, 0.1406, 0.3516, 0.1406, 0.3516, 0.1406, 0.3516, 0.1406, 0.3516, 0.08594, 0.2422, 0.08594, 0.007812, 0.1562, 0.007812, 0.1562, 0.2422, 0.08594, 0.2422, 0.08594, 0.007812, 0.1562, 0.007812, 0.1562, 0.2422, 0.08594, 0.007812, 0.1562, 0.007812, 0.1562, 0.2422, 0.08594, 0.2422, 0.08594, 0.007812, 0.1562, 0.007812, 0.1562, 0.2422, 0.08594, 0.2422, 0.2422, 0.4922, 0.2422, 0.2578, 0.0, 0.2578, 0.0, 0.4922])
_ca = me_interface.color_attributes.new('Col', 'BYTE_COLOR', 'CORNER')
_ca.data.foreach_set('color', [1.0, 1.0, 1.0, 1.0, 1.0, 1.0, 1.0, 1.0, 1.0, 1.0, 1.0, 1.0, 1.0, 1.0, 1.0, 1.0, 1.0, 1.0, 1.0, 1.0, 1.0, 1.0, 1.0, 1.0, 1.0, 1.0, 1.0, 1.0, 1.0, 1.0, 1.0, 1.0, 1.0, 1.0, 1.0, 1.0, 1.0, 1.0, 1.0, 1.0, 1.0, 1.0, 1.0, 1.0, 1.0, 1.0, 1.0, 1.0, 1.0, 1.0, 1.0, 1.0, 1.0, 1.0, 1.0, 1.0, 1.0, 1.0, 1.0, 1.0, 1.0, 1.0, 1.0, 1.0, 1.0, 1.0, 1.0, 1.0, 1.0, 1.0, 1.0, 1.0, 1.0, 1.0, 1.0, 1.0, 1.0, 1.0, 1.0, 1.0, 1.0, 1.0, 1.0, 1.0, 1.0, 1.0, 1.0, 1.0, 1.0, 1.0, 1.0, 1.0, 1.0, 1.0, 1.0, 1.0, 1.0, 1.0, 1.0, 1.0, 1.0, 1.0, 1.0, 1.0, 1.0, 1.0, 1.0, 1.0, 1.0, 1.0, 1.0, 1.0, 1.0, 1.0, 1.0, 1.0, 1.0, 1.0, 1.0, 1.0, 1.0, 1.0, 1.0, 1.0, 1.0, 1.0, 1.0, 1.0, 1.0, 1.0, 1.0, 1.0, 1.0, 1.0, 1.0, 1.0, 1.0, 1.0, 1.0, 1.0, 1.0, 1.0, 1.0, 1.0, 1.0, 1.0, 1.0, 1.0, 1.0, 1.0, 1.0, 1.0, 1.0, 1.0, 1.0, 1.0, 1.0, 1.0, 1.0, 1.0, 1.0, 1.0, 1.0, 1.0, 1.0, 1.0, 1.0, 1.0, 1.0, 1.0, 1.0, 1.0, 1.0, 1.0, 1.0, 1.0, 1.0, 1.0, 1.0, 1.0, 1.0, 1.0, 1.0, 1.0, 1.0, 1.0, 1.0, 1.0, 1.0, 1.0, 1.0, 1.0, 1.0, 1.0, 1.0, 1.0, 1.0, 1.0, 1.0, 1.0, 1.0, 1.0, 1.0, 1.0, 1.0, 1.0, 1.0, 1.0, 1.0, 1.0, 1.0, 1.0, 1.0, 1.0, 1.0, 1.0, 1.0, 1.0, 1.0, 1.0, 1.0, 1.0, 1.0, 1.0, 1.0, 1.0, 1.0, 1.0, 1.0, 1.0, 1.0, 1.0, 1.0, 1.0, 1.0, 1.0, 1.0, 1.0, 1.0, 1.0, 1.0, 1.0, 1.0, 1.0, 1.0, 1.0, 1.0, 1.0, 1.0, 1.0, 1.0, 1.0, 1.0, 1.0, 1.0, 1.0, 1.0, 1.0, 1.0, 1.0, 1.0, 1.0, 1.0, 1.0, 1.0, 1.0, 1.0, 1.0, 1.0, 1.0, 1.0, 1.0, 1.0, 1.0, 1.0, 1.0, 1.0, 1.0, 1.0, 1.0, 1.0, 1.0, 1.0, 1.0, 1.0, 1.0, 1.0, 1.0, 1.0, 1.0, 1.0, 1.0, 1.0, 1.0, 1.0, 1.0, 1.0, 1.0, 1.0, 1.0, 1.0, 1.0, 1.0, 1.0, 1.0, 1.0, 1.0, 1.0, 1.0, 1.0, 1.0, 1.0, 1.0, 1.0, 1.0, 1.0, 1.0, 1.0, 1.0, 1.0, 1.0, 1.0, 1.0, 1.0, 1.0, 1.0, 1.0, 1.0, 1.0, 1.0, 1.0, 1.0, 1.0, 1.0, 1.0, 1.0])
me_interface.use_remesh_preserve_volume = False
me_interface.use_remesh_preserve_attributes = False
me_interface.use_mirror_vertex_groups = False
me_interface.update()
me_movingcylinder = bpy.data.meshes.new('MovingCylinder')
me_movingcylinder.from_pydata([(-1.0, -1.0, -1.7), (-1.307, -0.5412, -1.7), (-1.414, 0.0, -1.7), (-1.307, 0.5412, -1.7), (-1.0, 1.0, -1.7), (-0.5412, 1.307, -1.7), (-2.504e-06, 1.414, -1.7), (0.5412, 1.307, -1.7), (1.0, 1.0, -1.7), (0.5412, -1.307, -1.7), (-3.459e-06, -1.414, -1.7), (-0.5412, -1.307, -1.7), (-1.0, -1.0, 1.7), (-1.307, -0.5412, 1.7), (-1.414, 0.0, 1.7), (-1.307, 0.5412, 1.7), (-1.0, 1.0, 1.7), (-0.5412, 1.307, 1.7), (4.406e-07, 1.414, 1.7), (0.5412, 1.307, 1.7), (1.0, 1.0, 1.7), (1.307, 0.5412, 1.7), (1.414, -3.815e-06, 1.7), (1.307, -0.5412, 1.7), (1.0, -1.0, 1.7), (0.5412, -1.307, 1.7), (-7.078e-06, -1.414, 1.7), (-0.5412, -1.307, 1.7), (-2.414e-06, 0.0, -1.7), (-2.414e-06, 0.0, 1.7), (1.307, 0.5412, -1.7), (1.414, -3.815e-06, -1.7), (1.307, -0.5412, -1.7), (1.0, -1.0, -1.7)], [], [(28, 0, 1), (29, 13, 12), (28, 1, 2), (29, 14, 13), (28, 2, 3), (29, 15, 14), (28, 3, 4), (29, 16, 15), (28, 4, 5), (29, 17, 16), (28, 5, 6), (29, 18, 17), (28, 6, 7), (29, 19, 18), (28, 7, 8), (29, 20, 19), (28, 8, 30), (29, 21, 20), (28, 30, 31), (29, 22, 21), (28, 31, 32), (29, 23, 22), (28, 32, 33), (29, 24, 23), (28, 33, 9), (29, 25, 24), (28, 9, 10), (29, 26, 25), (28, 10, 11), (29, 27, 26), (11, 0, 28), (29, 12, 27), (0, 12, 13, 1), (1, 13, 14, 2), (2, 14, 15, 3), (3, 15, 16, 4), (4, 16, 17, 5), (5, 17, 18, 6), (6, 18, 19, 7), (7, 19, 20, 8), (33, 24, 25, 9), (10, 26, 27, 11), (12, 0, 11, 27), (21, 30, 8, 20), (22, 31, 30, 21), (23, 32, 31, 22), (24, 33, 32, 23), (9, 25, 26, 10)])
me_movingcylinder.polygons.foreach_set('use_smooth', [0, 0, 0, 0, 0, 0, 0, 0, 0, 0, 0, 0, 0, 0, 0, 0, 0, 0, 0, 0, 0, 0, 0, 0, 0, 0, 0, 0, 0, 0, 0, 0, 1, 1, 1, 1, 1, 1, 1, 1, 1, 1, 1, 1, 1, 1, 1, 1])
_uv = me_movingcylinder.uv_layers.new(name='UVTex')
_uv.uv.foreach_set('vector', [0.3125, 0.6875, 0.4375, 0.5625, 0.3125, 0.5625, 0.3125, 0.6875, 0.3125, 0.5625, 0.4375, 0.5625, 0.3125, 0.6875, 0.3125, 0.5625, 0.4375, 0.5625, 0.3125, 0.6875, 0.4375, 0.5625, 0.3125, 0.5625, 0.3125, 0.6875, 0.4375, 0.5625, 0.3125, 0.5625, 0.3125, 0.6875, 0.3125, 0.5625, 0.4375, 0.5625, 0.3125, 0.6875, 0.3125, 0.5625, 0.4375, 0.5625, 0.3125, 0.6875, 0.4375, 0.5625, 0.3125, 0.5625, 0.3125, 0.6875, 0.4375, 0.5625, 0.3125, 0.5625, 0.3125, 0.6875, 0.3125, 0.5625, 0.4375, 0.5625, 0.3125, 0.6875, 0.3125, 0.5625, 0.4375, 0.5625, 0.3125, 0.6875, 0.4375, 0.5625, 0.3125, 0.5625, 0.3125, 0.6875, 0.4375, 0.5625, 0.3125, 0.5625, 0.3125, 0.6875, 0.3125, 0.5625, 0.4375, 0.5625, 0.3125, 0.6875, 0.3125, 0.5625, 0.4375, 0.5625, 0.3125, 0.6875, 0.4375, 0.5625, 0.3125, 0.5625, 0.3125, 0.6875, 0.4375, 0.5625, 0.3125, 0.5625, 0.3125, 0.6875, 0.3125, 0.5625, 0.4375, 0.5625, 0.3125, 0.6875, 0.3125, 0.5625, 0.4375, 0.5625, 0.3125, 0.6875, 0.4375, 0.5625, 0.3125, 0.5625, 0.3125, 0.6875, 0.4375, 0.5625, 0.3125, 0.5625, 0.3125, 0.6875, 0.3125, 0.5625, 0.4375, 0.5625, 0.3125, 0.6875, 0.3125, 0.5625, 0.4375, 0.5625, 0.3125, 0.6875, 0.4375, 0.5625, 0.3125, 0.5625, 0.3125, 0.6875, 0.4375, 0.5625, 0.3125, 0.5625, 0.3125, 0.6875, 0.3125, 0.5625, 0.4375, 0.5625, 0.3125, 0.6875, 0.3125, 0.5625, 0.4375, 0.5625, 0.3125, 0.6875, 0.4375, 0.5625, 0.3125, 0.5625, 0.3125, 0.6875, 0.4375, 0.5625, 0.3125, 0.5625, 0.3125, 0.6875, 0.3125, 0.5625, 0.4375, 0.5625, 0.3125, 0.5625, 0.4375, 0.5625, 0.3125, 0.6875, 0.3125, 0.6875, 0.4375, 0.5625, 0.3125, 0.5625, 0.2188, 0.5, 0.2188, 1.0, 0.03125, 1.0, 0.03125, 0.5, 0.2188, 0.5, 0.2188, 1.0, 0.03125, 1.0, 0.03125, 0.5, 0.2188, 0.5, 0.2188, 1.0, 0.03125, 1.0, 0.03125, 0.5, 0.2188, 0.5, 0.2188, 1.0, 0.03125, 1.0, 0.03125, 0.5, 0.2188, 0.5, 0.2188, 1.0, 0.03125, 1.0, 0.03125, 0.5, 0.2188, 0.5, 0.2188, 1.0, 0.03125, 1.0, 0.03125, 0.5, 0.2188, 0.5, 0.2188, 1.0, 0.03125, 1.0, 0.03125, 0.5, 0.2188, 0.5, 0.2188, 1.0, 0.03125, 1.0, 0.03125, 0.5, 0.2188, 0.5, 0.2188, 1.0, 0.03125, 1.0, 0.03125, 0.5, 0.2188, 0.5, 0.2188, 1.0, 0.03125, 1.0, 0.03125, 0.5, 0.03125, 1.0, 0.03125, 0.5, 0.2188, 0.5, 0.2188, 1.0, 0.03125, 1.0, 0.03125, 0.5, 0.2188, 0.5, 0.2188, 1.0, 0.03125, 1.0, 0.03125, 0.5, 0.2188, 0.5, 0.2188, 1.0, 0.03125, 1.0, 0.03125, 0.5, 0.2188, 0.5, 0.2188, 1.0, 0.03125, 1.0, 0.03125, 0.5, 0.2188, 0.5, 0.2188, 1.0, 0.2188, 0.5, 0.2188, 1.0, 0.03125, 1.0, 0.03125, 0.5])
_ca = me_movingcylinder.color_attributes.new('Col', 'BYTE_COLOR', 'CORNER')
_ca.data.foreach_set('color', [1.0, 1.0, 1.0, 1.0, 1.0, 1.0, 1.0, 1.0, 1.0, 1.0, 1.0, 1.0, 1.0, 1.0, 1.0, 1.0, 1.0, 1.0, 1.0, 1.0, 1.0, 1.0, 1.0, 1.0, 1.0, 1.0, 1.0, 1.0, 1.0, 1.0, 1.0, 1.0, 1.0, 1.0, 1.0, 1.0, 1.0, 1.0, 1.0, 1.0, 1.0, 1.0, 1.0, 1.0, 1.0, 1.0, 1.0, 1.0, 1.0, 1.0, 1.0, 1.0, 1.0, 1.0, 1.0, 1.0, 1.0, 1.0, 1.0, 1.0, 1.0, 1.0, 1.0, 1.0, 1.0, 1.0, 1.0, 1.0, 1.0, 1.0, 1.0, 1.0, 1.0, 1.0, 1.0, 1.0, 1.0, 1.0, 1.0, 1.0, 1.0, 1.0, 1.0, 1.0, 1.0, 1.0, 1.0, 1.0, 1.0, 1.0, 1.0, 1.0, 1.0, 1.0, 1.0, 1.0, 1.0, 1.0, 1.0, 1.0, 1.0, 1.0, 1.0, 1.0, 1.0, 1.0, 1.0, 1.0, 1.0, 1.0, 1.0, 1.0, 1.0, 1.0, 1.0, 1.0, 1.0, 1.0, 1.0, 1.0, 1.0, 1.0, 1.0, 1.0, 1.0, 1.0, 1.0, 1.0, 1.0, 1.0, 1.0, 1.0, 1.0, 1.0, 1.0, 1.0, 1.0, 1.0, 1.0, 1.0, 1.0, 1.0, 1.0, 1.0, 1.0, 1.0, 1.0, 1.0, 1.0, 1.0, 1.0, 1.0, 1.0, 1.0, 1.0, 1.0, 1.0, 1.0, 1.0, 1.0, 1.0, 1.0, 1.0, 1.0, 1.0, 1.0, 1.0, 1.0, 1.0, 1.0, 1.0, 1.0, 1.0, 1.0, 1.0, 1.0, 1.0, 1.0, 1.0, 1.0, 1.0, 1.0, 1.0, 1.0, 1.0, 1.0, 1.0, 1.0, 1.0, 1.0, 1.0, 1.0, 1.0, 1.0, 1.0, 1.0, 1.0, 1.0, 1.0, 1.0, 1.0, 1.0, 1.0, 1.0, 1.0, 1.0, 1.0, 1.0, 1.0, 1.0, 1.0, 1.0, 1.0, 1.0, 1.0, 1.0, 1.0, 1.0, 1.0, 1.0, 1.0, 1.0, 1.0, 1.0, 1.0, 1.0, 1.0, 1.0, 1.0, 1.0, 1.0, 1.0, 1.0, 1.0, 1.0, 1.0, 1.0, 1.0, 1.0, 1.0, 1.0, 1.0, 1.0, 1.0, 1.0, 1.0, 1.0, 1.0, 1.0, 1.0, 1.0, 1.0, 1.0, 1.0, 1.0, 1.0, 1.0, 1.0, 1.0, 1.0, 1.0, 1.0, 1.0, 1.0, 1.0, 1.0, 1.0, 1.0, 1.0, 1.0, 1.0, 1.0, 1.0, 1.0, 1.0, 1.0, 1.0, 1.0, 1.0, 1.0, 1.0, 1.0, 1.0, 1.0, 1.0, 1.0, 1.0, 1.0, 1.0, 1.0, 1.0, 1.0, 1.0, 1.0, 1.0, 1.0, 1.0, 1.0, 1.0, 1.0, 1.0, 1.0, 1.0, 1.0, 1.0, 1.0, 1.0, 1.0, 1.0, 1.0, 1.0, 1.0, 1.0, 1.0, 1.0, 1.0, 1.0, 1.0, 1.0, 1.0, 1.0, 1.0, 1.0, 1.0, 1.0, 1.0, 1.0, 1.0, 1.0, 1.0, 1.0, 1.0, 1.0, 1.0, 1.0, 1.0, 1.0, 1.0, 1.0, 1.0, 1.0, 1.0, 1.0, 1.0, 1.0, 1.0, 1.0, 1.0, 1.0, 1.0, 1.0, 1.0, 1.0, 1.0, 1.0, 1.0, 1.0, 1.0, 1.0, 1.0, 1.0, 1.0, 1.0, 1.0, 1.0, 1.0, 1.0, 1.0, 1.0, 1.0, 1.0, 1.0, 1.0, 1.0, 1.0, 1.0, 1.0, 1.0, 1.0, 1.0, 1.0, 1.0, 1.0, 1.0, 1.0, 1.0, 1.0, 1.0, 1.0, 1.0, 1.0, 1.0, 1.0, 1.0, 1.0, 1.0, 1.0, 1.0, 1.0, 1.0, 1.0, 1.0, 1.0, 1.0, 1.0, 1.0, 1.0, 1.0, 1.0, 1.0, 1.0, 1.0, 1.0, 1.0, 1.0, 1.0, 1.0, 1.0, 1.0, 1.0, 1.0, 1.0, 1.0, 1.0, 1.0, 1.0, 1.0, 1.0, 1.0, 1.0, 1.0, 1.0, 1.0, 1.0, 1.0, 1.0, 1.0, 1.0, 1.0, 1.0, 1.0, 1.0, 1.0, 1.0, 1.0, 1.0, 1.0, 1.0, 1.0, 1.0, 1.0, 1.0, 1.0, 1.0, 1.0, 1.0, 1.0, 1.0, 1.0, 1.0, 1.0, 1.0, 1.0, 1.0, 1.0, 1.0, 1.0, 1.0, 1.0, 1.0, 1.0, 1.0, 1.0, 1.0, 1.0, 1.0, 1.0, 1.0, 1.0, 1.0, 1.0, 1.0, 1.0, 1.0, 1.0, 1.0, 1.0, 1.0, 1.0, 1.0, 1.0, 1.0, 1.0, 1.0, 1.0, 1.0, 1.0, 1.0, 1.0, 1.0, 1.0, 1.0, 1.0, 1.0, 1.0, 1.0, 1.0, 1.0, 1.0, 1.0, 1.0, 1.0, 1.0, 1.0, 1.0, 1.0, 1.0, 1.0, 1.0, 1.0, 1.0, 1.0, 1.0, 1.0, 1.0, 1.0, 1.0, 1.0, 1.0, 1.0, 1.0, 1.0, 1.0, 1.0, 1.0, 1.0, 1.0, 1.0, 1.0, 1.0, 1.0, 1.0, 1.0, 1.0, 1.0, 1.0, 1.0, 1.0, 1.0, 1.0, 1.0, 1.0, 1.0, 1.0, 1.0, 1.0, 1.0, 1.0, 1.0, 1.0, 1.0, 1.0, 1.0, 1.0, 1.0, 1.0, 1.0, 1.0, 1.0, 1.0, 1.0, 1.0, 1.0, 1.0, 1.0, 1.0, 1.0, 1.0, 1.0, 1.0, 1.0, 1.0, 1.0, 1.0, 1.0, 1.0, 1.0, 1.0, 1.0, 1.0, 1.0, 1.0, 1.0, 1.0, 1.0, 1.0, 1.0, 1.0, 1.0, 1.0, 1.0, 1.0, 1.0, 1.0, 1.0, 1.0, 1.0, 1.0, 1.0, 1.0, 1.0, 1.0, 1.0, 1.0, 1.0, 1.0, 1.0, 1.0, 1.0, 1.0, 1.0, 1.0, 1.0, 1.0, 1.0, 1.0, 1.0, 1.0, 1.0, 1.0, 1.0, 1.0, 1.0, 1.0, 1.0, 1.0, 1.0, 1.0, 1.0, 1.0])
me_movingcylinder.use_remesh_preserve_volume = False
me_movingcylinder.use_remesh_preserve_attributes = False
me_movingcylinder.use_mirror_vertex_groups = False
me_movingcylinder.update()
me_staticwalk = bpy.data.meshes.new('StaticWalk')
me_staticwalk.from_pydata([(-1.1, 0.8, 3.9), (-1.1, 12.0, 3.9), (1.1, 12.0, 3.9), (1.1, 0.8, 3.9), (-1.1, 0.8, 7.1), (-1.1, 12.0, 7.1), (1.1, 12.0, 7.1), (1.1, 0.8, 7.1)], [], [(0, 1, 2, 3), (4, 7, 6, 5), (0, 4, 5, 1), (2, 6, 7, 3)])
_uv = me_staticwalk.uv_layers.new(name='UVTex')
_uv.uv.foreach_set('vector', [0.3125, 0.5625, 0.3125, 0.6875, 0.4375, 0.6875, 0.4375, 0.5625, 0.3125, 0.5625, 0.3125, 0.6875, 0.4375, 0.6875, 0.4375, 0.5625, 0.9922, 0.0, 0.7578, 0.0, 0.7578, 1.0, 0.9922, 1.0, 0.9922, 0.0, 0.7578, 0.0, 0.7578, 1.0, 0.9922, 1.0])
_ca = me_staticwalk.color_attributes.new('Col', 'BYTE_COLOR', 'CORNER')
_ca.data.foreach_set('color', [1.0, 1.0, 1.0, 1.0, 1.0, 1.0, 1.0, 1.0, 1.0, 1.0, 1.0, 1.0, 1.0, 1.0, 1.0, 1.0, 1.0, 1.0, 1.0, 1.0, 1.0, 1.0, 1.0, 1.0, 1.0, 1.0, 1.0, 1.0, 1.0, 1.0, 1.0, 1.0, 1.0, 1.0, 1.0, 1.0, 1.0, 1.0, 1.0, 1.0, 1.0, 1.0, 1.0, 1.0, 1.0, 1.0, 1.0, 1.0, 1.0, 1.0, 1.0, 1.0, 1.0, 1.0, 1.0, 1.0, 1.0, 1.0, 1.0, 1.0, 1.0, 1.0, 1.0, 1.0])
me_staticwalk.use_remesh_preserve_volume = False
me_staticwalk.use_remesh_preserve_attributes = False
me_staticwalk.use_mirror_vertex_groups = False
me_staticwalk.update()
me_staticsupport = bpy.data.meshes.new('StaticSupport')
me_staticsupport.from_pydata([(-0.5, -0.5, 0.0), (-0.7071, 0.0, 0.0), (-0.5, 0.5, 0.0), (6.098e-08, 0.7071, 0.0), (0.5, 0.5, 0.0), (0.7071, 0.0, 0.0), (0.5, -0.5, 0.0), (8.907e-08, -0.7071, 0.0), (-0.5, -0.5, 0.5), (-0.7071, 0.0, 0.5), (-0.5, 0.5, 0.5), (2.397e-07, 0.7071, 0.5), (0.5, 0.5, 0.5), (0.7071, 0.0, 0.5), (0.5, -0.5, 0.5), (-8.224e-07, -0.7071, 0.5), (-0.25, -0.25, 0.5), (-0.3536, 0.0, 0.5), (-0.25, 0.25, 0.5), (-8.467e-07, 0.3536, 0.5), (0.25, 0.25, 0.5), (0.3536, 0.0, 0.5), (0.25, -0.25, 0.5), (-8.326e-07, -0.3536, 0.5), (-0.25, -0.25, 3.8), (-0.3536, 0.0, 3.8), (-0.25, 0.25, 3.8), (-7.666e-07, 0.3536, 3.8), (0.25, 0.25, 3.8), (0.3536, 0.0, 3.8), (0.25, -0.25, 3.8), (-1.298e-06, -0.3536, 3.8)], [], [(0, 8, 9, 1), (1, 9, 10, 2), (2, 10, 11, 3), (3, 11, 12, 4), (4, 12, 13, 5), (5, 13, 14, 6), (6, 14, 15, 7), (8, 0, 7, 15), (8, 15, 14), (8, 14, 13), (9, 8, 13), (9, 13, 12), (10, 9, 12), (10, 12, 11), (16, 24, 25, 17), (17, 25, 26, 18), (18, 26, 27, 19), (19, 27, 28, 20), (20, 28, 29, 21), (21, 29, 30, 22), (22, 30, 31, 23), (24, 16, 23, 31)])
me_staticsupport.polygons.foreach_set('use_smooth', [True] * 22)
_uv = me_staticsupport.uv_layers.new(name='UVTex')
_uv.uv.foreach_set('vector', [0.3125, 0.5625, 0.3125, 0.6875, 0.4375, 0.6875, 0.4375, 0.5625, 0.4375, 0.5625, 0.4375, 0.6875, 0.3125, 0.6875, 0.3125, 0.5625, 0.3125, 0.5625, 0.3125, 0.6875, 0.4375, 0.6875, 0.4375, 0.5625, 0.4375, 0.5625, 0.4375, 0.6875, 0.3125, 0.6875, 0.3125, 0.5625, 0.3125, 0.5625, 0.3125, 0.6875, 0.4375, 0.6875, 0.4375, 0.5625, 0.4375, 0.5625, 0.4375, 0.6875, 0.3125, 0.6875, 0.3125, 0.5625, 0.3125, 0.5625, 0.3125, 0.6875, 0.4375, 0.6875, 0.4375, 0.5625, 0.3125, 0.6875, 0.3125, 0.5625, 0.4375, 0.5625, 0.4375, 0.6875, 0.4375, 0.5625, 0.4375, 0.6875, 0.3125, 0.6875, 0.4375, 0.5625, 0.4375, 0.6875, 0.3125, 0.6875, 0.4375, 0.5625, 0.4375, 0.6875, 0.3125, 0.6875, 0.4375, 0.5625, 0.4375, 0.6875, 0.3125, 0.6875, 0.4375, 0.5625, 0.4375, 0.6875, 0.3125, 0.6875, 0.4375, 0.5625, 0.4375, 0.6875, 0.3125, 0.6875, 0.4375, 0.5625, 0.4375, 0.6875, 0.3125, 0.6875, 0.3125, 0.5625, 0.3125, 0.5625, 0.3125, 0.6875, 0.4375, 0.6875, 0.4375, 0.5625, 0.4375, 0.5625, 0.4375, 0.6875, 0.3125, 0.6875, 0.3125, 0.5625, 0.3125, 0.5625, 0.3125, 0.6875, 0.4375, 0.6875, 0.4375, 0.5625, 0.4375, 0.5625, 0.4375, 0.6875, 0.3125, 0.6875, 0.3125, 0.5625, 0.3125, 0.5625, 0.3125, 0.6875, 0.4375, 0.6875, 0.4375, 0.5625, 0.4375, 0.5625, 0.4375, 0.6875, 0.3125, 0.6875, 0.3125, 0.5625, 0.4375, 0.6875, 0.4375, 0.5625, 0.3125, 0.5625, 0.3125, 0.6875])
_ca = me_staticsupport.color_attributes.new('Col', 'BYTE_COLOR', 'CORNER')
_ca.data.foreach_set('color', [1.0, 1.0, 1.0, 1.0, 1.0, 1.0, 1.0, 1.0, 1.0, 1.0, 1.0, 1.0, 1.0, 1.0, 1.0, 1.0, 1.0, 1.0, 1.0, 1.0, 1.0, 1.0, 1.0, 1.0, 1.0, 1.0, 1.0, 1.0, 1.0, 1.0, 1.0, 1.0, 1.0, 1.0, 1.0, 1.0, 1.0, 1.0, 1.0, 1.0, 1.0, 1.0, 1.0, 1.0, 1.0, 1.0, 1.0, 1.0, 1.0, 1.0, 1.0, 1.0, 1.0, 1.0, 1.0, 1.0, 1.0, 1.0, 1.0, 1.0, 1.0, 1.0, 1.0, 1.0, 1.0, 1.0, 1.0, 1.0, 1.0, 1.0, 1.0, 1.0, 1.0, 1.0, 1.0, 1.0, 1.0, 1.0, 1.0, 1.0, 1.0, 1.0, 1.0, 1.0, 1.0, 1.0, 1.0, 1.0, 1.0, 1.0, 1.0, 1.0, 1.0, 1.0, 1.0, 1.0, 1.0, 1.0, 1.0, 1.0, 1.0, 1.0, 1.0, 1.0, 1.0, 1.0, 1.0, 1.0, 1.0, 1.0, 1.0, 1.0, 1.0, 1.0, 1.0, 1.0, 1.0, 1.0, 1.0, 1.0, 1.0, 1.0, 1.0, 1.0, 1.0, 1.0, 1.0, 1.0, 1.0, 1.0, 1.0, 1.0, 1.0, 1.0, 1.0, 1.0, 1.0, 1.0, 1.0, 1.0, 1.0, 1.0, 1.0, 1.0, 1.0, 1.0, 1.0, 1.0, 1.0, 1.0, 1.0, 1.0, 1.0, 1.0, 1.0, 1.0, 1.0, 1.0, 1.0, 1.0, 1.0, 1.0, 1.0, 1.0, 1.0, 1.0, 1.0, 1.0, 1.0, 1.0, 1.0, 1.0, 1.0, 1.0, 1.0, 1.0, 1.0, 1.0, 1.0, 1.0, 1.0, 1.0, 1.0, 1.0, 1.0, 1.0, 1.0, 1.0, 1.0, 1.0, 1.0, 1.0, 1.0, 1.0, 1.0, 1.0, 1.0, 1.0, 1.0, 1.0, 1.0, 1.0, 1.0, 1.0, 1.0, 1.0, 1.0, 1.0, 1.0, 1.0, 1.0, 1.0, 1.0, 1.0, 1.0, 1.0, 1.0, 1.0, 1.0, 1.0, 1.0, 1.0, 1.0, 1.0, 1.0, 1.0, 1.0, 1.0, 1.0, 1.0, 1.0, 1.0, 1.0, 1.0, 1.0, 1.0, 1.0, 1.0, 1.0, 1.0, 1.0, 1.0, 1.0, 1.0, 1.0, 1.0, 1.0, 1.0, 1.0, 1.0, 1.0, 1.0, 1.0, 1.0, 1.0, 1.0, 1.0, 1.0, 1.0, 1.0, 1.0, 1.0, 1.0, 1.0, 1.0, 1.0, 1.0, 1.0, 1.0, 1.0, 1.0, 1.0, 1.0, 1.0, 1.0, 1.0, 1.0, 1.0, 1.0, 1.0, 1.0, 1.0, 1.0, 1.0, 1.0, 1.0, 1.0, 1.0, 1.0, 1.0, 1.0, 1.0, 1.0, 1.0, 1.0, 1.0, 1.0, 1.0, 1.0, 1.0, 1.0, 1.0, 1.0, 1.0, 1.0, 1.0, 1.0, 1.0, 1.0, 1.0, 1.0, 1.0, 1.0, 1.0, 1.0, 1.0, 1.0, 1.0, 1.0, 1.0, 1.0, 1.0, 1.0, 1.0, 1.0, 1.0, 1.0, 1.0])
me_staticsupport.use_remesh_preserve_volume = False
me_staticsupport.use_remesh_preserve_attributes = False
me_staticsupport.use_mirror_vertex_groups = False
me_staticsupport.update()
me_staticcylinder = bpy.data.meshes.new('StaticCylinder')
me_staticcylinder.from_pydata([(-1.0, -1.0, 3.8), (-1.307, -0.5412, 3.8), (-1.414, 0.0, 3.8), (-1.307, 0.5412, 3.8), (-1.0, 1.0, 3.8), (-0.5412, 1.307, 3.8), (-9.641e-07, 1.414, 3.8), (0.5412, 1.307, 3.8), (1.0, 1.0, 3.8), (1.307, 0.5412, 3.8), (1.414, 0.0, 3.8), (1.307, -0.5412, 3.8), (1.0, -1.0, 3.8), (0.5412, -1.307, 3.8), (-1.919e-06, -1.414, 3.8), (-0.5412, -1.307, 3.8), (-1.0, -1.0, 7.2), (-1.307, -0.5412, 7.2), (-1.414, 1.907e-06, 7.2), (-1.307, 0.5412, 7.2), (-1.0, 1.0, 7.2), (-0.5412, 1.307, 7.2), (1.981e-06, 1.414, 7.2), (0.5412, 1.307, 7.2), (1.0, 1.0, 7.2), (1.307, 0.5412, 7.2), (1.414, -3.815e-06, 7.2), (1.307, -0.5412, 7.2), (1.0, -1.0, 7.2), (0.5412, -1.307, 7.2), (-5.538e-06, -1.414, 7.2), (-0.5412, -1.307, 7.2), (-8.742e-07, 0.0, 3.8), (-8.742e-07, 0.0, 7.2)], [], [(32, 0, 1), (33, 17, 16), (32, 1, 2), (33, 18, 17), (32, 2, 3), (33, 19, 18), (32, 3, 4), (33, 20, 19), (32, 4, 5), (33, 21, 20), (32, 5, 6), (33, 22, 21), (32, 6, 7), (33, 23, 22), (32, 7, 8), (33, 24, 23), (32, 8, 9), (33, 25, 24), (32, 9, 10), (33, 26, 25), (32, 10, 11), (33, 27, 26), (32, 11, 12), (33, 28, 27), (32, 12, 13), (33, 29, 28), (32, 13, 14), (33, 30, 29), (32, 14, 15), (33, 31, 30), (15, 0, 32), (33, 16, 31), (0, 16, 17, 1), (1, 17, 18, 2), (2, 18, 19, 3), (3, 19, 20, 4), (4, 20, 21, 5), (5, 21, 22, 6), (6, 22, 23, 7), (7, 23, 24, 8), (8, 24, 25, 9), (9, 25, 26, 10), (10, 26, 27, 11), (11, 27, 28, 12), (12, 28, 29, 13), (13, 29, 30, 14), (14, 30, 31, 15), (16, 0, 15, 31)])
me_staticcylinder.polygons.foreach_set('use_smooth', [0, 0, 0, 0, 0, 0, 0, 0, 0, 0, 0, 0, 0, 0, 0, 0, 0, 0, 0, 0, 0, 0, 0, 0, 0, 0, 0, 0, 0, 0, 0, 0, 1, 1, 1, 1, 1, 1, 1, 1, 1, 1, 1, 1, 1, 1, 1, 1])
_uv = me_staticcylinder.uv_layers.new(name='UVTex')
_uv.uv.foreach_set('vector', [0.3125, 0.5625, 0.4375, 0.5625, 0.3125, 0.6875, 0.3125, 0.6875, 0.3125, 0.5625, 0.4375, 0.5625, 0.3125, 0.5625, 0.3125, 0.6875, 0.4375, 0.5625, 0.3125, 0.6875, 0.4375, 0.5625, 0.3125, 0.5625, 0.3125, 0.5625, 0.4375, 0.5625, 0.3125, 0.6875, 0.3125, 0.6875, 0.3125, 0.5625, 0.4375, 0.5625, 0.3125, 0.5625, 0.3125, 0.6875, 0.4375, 0.5625, 0.3125, 0.6875, 0.4375, 0.5625, 0.3125, 0.5625, 0.3125, 0.5625, 0.4375, 0.5625, 0.3125, 0.6875, 0.3125, 0.6875, 0.3125, 0.5625, 0.4375, 0.5625, 0.3125, 0.5625, 0.3125, 0.6875, 0.4375, 0.5625, 0.3125, 0.6875, 0.4375, 0.5625, 0.3125, 0.5625, 0.3125, 0.5625, 0.4375, 0.5625, 0.3125, 0.6875, 0.3125, 0.6875, 0.3125, 0.5625, 0.4375, 0.5625, 0.3125, 0.5625, 0.3125, 0.6875, 0.4375, 0.5625, 0.3125, 0.6875, 0.4375, 0.5625, 0.3125, 0.5625, 0.3125, 0.5625, 0.4375, 0.5625, 0.3125, 0.6875, 0.3125, 0.6875, 0.3125, 0.5625, 0.4375, 0.5625, 0.3125, 0.5625, 0.3125, 0.6875, 0.4375, 0.5625, 0.3125, 0.6875, 0.4375, 0.5625, 0.3125, 0.5625, 0.3125, 0.5625, 0.4375, 0.5625, 0.3125, 0.6875, 0.3125, 0.6875, 0.3125, 0.5625, 0.4375, 0.5625, 0.3125, 0.5625, 0.3125, 0.6875, 0.4375, 0.5625, 0.3125, 0.6875, 0.4375, 0.5625, 0.3125, 0.5625, 0.3125, 0.5625, 0.4375, 0.5625, 0.3125, 0.6875, 0.3125, 0.6875, 0.3125, 0.5625, 0.4375, 0.5625, 0.3125, 0.5625, 0.3125, 0.6875, 0.4375, 0.5625, 0.3125, 0.6875, 0.4375, 0.5625, 0.3125, 0.5625, 0.3125, 0.5625, 0.4375, 0.5625, 0.3125, 0.6875, 0.3125, 0.6875, 0.3125, 0.5625, 0.4375, 0.5625, 0.3125, 0.6875, 0.4375, 0.5625, 0.3125, 0.5625, 0.3125, 0.6875, 0.4375, 0.5625, 0.3125, 0.5625, 0.2188, 0.5, 0.2188, 1.0, 0.03125, 1.0, 0.03125, 0.5, 0.2188, 0.5, 0.2188, 1.0, 0.03125, 1.0, 0.03125, 0.5, 0.2188, 0.5, 0.2188, 1.0, 0.03125, 1.0, 0.03125, 0.5, 0.2188, 0.5, 0.2188, 1.0, 0.03125, 1.0, 0.03125, 0.5, 0.2188, 0.5, 0.2188, 1.0, 0.03125, 1.0, 0.03125, 0.5, 0.2188, 0.5, 0.2188, 1.0, 0.03125, 1.0, 0.03125, 0.5, 0.2188, 0.5, 0.2188, 1.0, 0.03125, 1.0, 0.03125, 0.5, 0.2188, 0.5, 0.2188, 1.0, 0.03125, 1.0, 0.03125, 0.5, 0.2188, 0.5, 0.2188, 1.0, 0.03125, 1.0, 0.03125, 0.5, 0.2188, 0.5, 0.2188, 1.0, 0.03125, 1.0, 0.03125, 0.5, 0.2188, 0.5, 0.2188, 1.0, 0.03125, 1.0, 0.03125, 0.5, 0.2188, 0.5, 0.2188, 1.0, 0.03125, 1.0, 0.03125, 0.5, 0.2188, 0.5, 0.2188, 1.0, 0.03125, 1.0, 0.03125, 0.5, 0.2188, 0.5, 0.2188, 1.0, 0.03125, 1.0, 0.03125, 0.5, 0.2188, 0.5, 0.2188, 1.0, 0.03125, 1.0, 0.03125, 0.5, 0.03125, 1.0, 0.03125, 0.5, 0.2188, 0.5, 0.2188, 1.0])
_ca = me_staticcylinder.color_attributes.new('Col', 'BYTE_COLOR', 'CORNER')
_ca.data.foreach_set('color', [1.0, 1.0, 1.0, 1.0, 1.0, 1.0, 1.0, 1.0, 1.0, 1.0, 1.0, 1.0, 1.0, 1.0, 1.0, 1.0, 1.0, 1.0, 1.0, 1.0, 1.0, 1.0, 1.0, 1.0, 1.0, 1.0, 1.0, 1.0, 1.0, 1.0, 1.0, 1.0, 1.0, 1.0, 1.0, 1.0, 1.0, 1.0, 1.0, 1.0, 1.0, 1.0, 1.0, 1.0, 1.0, 1.0, 1.0, 1.0, 1.0, 1.0, 1.0, 1.0, 1.0, 1.0, 1.0, 1.0, 1.0, 1.0, 1.0, 1.0, 1.0, 1.0, 1.0, 1.0, 1.0, 1.0, 1.0, 1.0, 1.0, 1.0, 1.0, 1.0, 1.0, 1.0, 1.0, 1.0, 1.0, 1.0, 1.0, 1.0, 1.0, 1.0, 1.0, 1.0, 1.0, 1.0, 1.0, 1.0, 1.0, 1.0, 1.0, 1.0, 1.0, 1.0, 1.0, 1.0, 1.0, 1.0, 1.0, 1.0, 1.0, 1.0, 1.0, 1.0, 1.0, 1.0, 1.0, 1.0, 1.0, 1.0, 1.0, 1.0, 1.0, 1.0, 1.0, 1.0, 1.0, 1.0, 1.0, 1.0, 1.0, 1.0, 1.0, 1.0, 1.0, 1.0, 1.0, 1.0, 1.0, 1.0, 1.0, 1.0, 1.0, 1.0, 1.0, 1.0, 1.0, 1.0, 1.0, 1.0, 1.0, 1.0, 1.0, 1.0, 1.0, 1.0, 1.0, 1.0, 1.0, 1.0, 1.0, 1.0, 1.0, 1.0, 1.0, 1.0, 1.0, 1.0, 1.0, 1.0, 1.0, 1.0, 1.0, 1.0, 1.0, 1.0, 1.0, 1.0, 1.0, 1.0, 1.0, 1.0, 1.0, 1.0, 1.0, 1.0, 1.0, 1.0, 1.0, 1.0, 1.0, 1.0, 1.0, 1.0, 1.0, 1.0, 1.0, 1.0, 1.0, 1.0, 1.0, 1.0, 1.0, 1.0, 1.0, 1.0, 1.0, 1.0, 1.0, 1.0, 1.0, 1.0, 1.0, 1.0, 1.0, 1.0, 1.0, 1.0, 1.0, 1.0, 1.0, 1.0, 1.0, 1.0, 1.0, 1.0, 1.0, 1.0, 1.0, 1.0, 1.0, 1.0, 1.0, 1.0, 1.0, 1.0, 1.0, 1.0, 1.0, 1.0, 1.0, 1.0, 1.0, 1.0, 1.0, 1.0, 1.0, 1.0, 1.0, 1.0, 1.0, 1.0, 1.0, 1.0, 1.0, 1.0, 1.0, 1.0, 1.0, 1.0, 1.0, 1.0, 1.0, 1.0, 1.0, 1.0, 1.0, 1.0, 1.0, 1.0, 1.0, 1.0, 1.0, 1.0, 1.0, 1.0, 1.0, 1.0, 1.0, 1.0, 1.0, 1.0, 1.0, 1.0, 1.0, 1.0, 1.0, 1.0, 1.0, 1.0, 1.0, 1.0, 1.0, 1.0, 1.0, 1.0, 1.0, 1.0, 1.0, 1.0, 1.0, 1.0, 1.0, 1.0, 1.0, 1.0, 1.0, 1.0, 1.0, 1.0, 1.0, 1.0, 1.0, 1.0, 1.0, 1.0, 1.0, 1.0, 1.0, 1.0, 1.0, 1.0, 1.0, 1.0, 1.0, 1.0, 1.0, 1.0, 1.0, 1.0, 1.0, 1.0, 1.0, 1.0, 1.0, 1.0, 1.0, 1.0, 1.0, 1.0, 1.0, 1.0, 1.0, 1.0, 1.0, 1.0, 1.0, 1.0, 1.0, 1.0, 1.0, 1.0, 1.0, 1.0, 1.0, 1.0, 1.0, 1.0, 1.0, 1.0, 1.0, 1.0, 1.0, 1.0, 1.0, 1.0, 1.0, 1.0, 1.0, 1.0, 1.0, 1.0, 1.0, 1.0, 1.0, 1.0, 1.0, 1.0, 1.0, 1.0, 1.0, 1.0, 1.0, 1.0, 1.0, 1.0, 1.0, 1.0, 1.0, 1.0, 1.0, 1.0, 1.0, 1.0, 1.0, 1.0, 1.0, 1.0, 1.0, 1.0, 1.0, 1.0, 1.0, 1.0, 1.0, 1.0, 1.0, 1.0, 1.0, 1.0, 1.0, 1.0, 1.0, 1.0, 1.0, 1.0, 1.0, 1.0, 1.0, 1.0, 1.0, 1.0, 1.0, 1.0, 1.0, 1.0, 1.0, 1.0, 1.0, 1.0, 1.0, 1.0, 1.0, 1.0, 1.0, 1.0, 1.0, 1.0, 1.0, 1.0, 1.0, 1.0, 1.0, 1.0, 1.0, 1.0, 1.0, 1.0, 1.0, 1.0, 1.0, 1.0, 1.0, 1.0, 1.0, 1.0, 1.0, 1.0, 1.0, 1.0, 1.0, 1.0, 1.0, 1.0, 1.0, 1.0, 1.0, 1.0, 1.0, 1.0, 1.0, 1.0, 1.0, 1.0, 1.0, 1.0, 1.0, 1.0, 1.0, 1.0, 1.0, 1.0, 1.0, 1.0, 1.0, 1.0, 1.0, 1.0, 1.0, 1.0, 1.0, 1.0, 1.0, 1.0, 1.0, 1.0, 1.0, 1.0, 1.0, 1.0, 1.0, 1.0, 1.0, 1.0, 1.0, 1.0, 1.0, 1.0, 1.0, 1.0, 1.0, 1.0, 1.0, 1.0, 1.0, 1.0, 1.0, 1.0, 1.0, 1.0, 1.0, 1.0, 1.0, 1.0, 1.0, 1.0, 1.0, 1.0, 1.0, 1.0, 1.0, 1.0, 1.0, 1.0, 1.0, 1.0, 1.0, 1.0, 1.0, 1.0, 1.0, 1.0, 1.0, 1.0, 1.0, 1.0, 1.0, 1.0, 1.0, 1.0, 1.0, 1.0, 1.0, 1.0, 1.0, 1.0, 1.0, 1.0, 1.0, 1.0, 1.0, 1.0, 1.0, 1.0, 1.0, 1.0, 1.0, 1.0, 1.0, 1.0, 1.0, 1.0, 1.0, 1.0, 1.0, 1.0, 1.0, 1.0, 1.0, 1.0, 1.0, 1.0, 1.0, 1.0, 1.0, 1.0, 1.0, 1.0, 1.0, 1.0, 1.0, 1.0, 1.0, 1.0, 1.0, 1.0, 1.0, 1.0, 1.0, 1.0, 1.0, 1.0, 1.0, 1.0, 1.0, 1.0, 1.0, 1.0, 1.0, 1.0, 1.0, 1.0, 1.0, 1.0, 1.0, 1.0, 1.0, 1.0, 1.0, 1.0, 1.0, 1.0, 1.0, 1.0, 1.0, 1.0, 1.0, 1.0, 1.0, 1.0, 1.0, 1.0, 1.0, 1.0, 1.0, 1.0, 1.0, 1.0, 1.0, 1.0, 1.0, 1.0, 1.0, 1.0, 1.0, 1.0, 1.0, 1.0, 1.0, 1.0])
me_staticcylinder.use_remesh_preserve_volume = False
me_staticcylinder.use_remesh_preserve_attributes = False
me_staticcylinder.use_mirror_vertex_groups = False
me_staticcylinder.update()
me_staticcylinder_001 = bpy.data.meshes.new('StaticCylinder.001')
me_staticcylinder_001.from_pydata([(-1.0, -1.0, -1.7), (-1.414, 0.0, -1.7), (-1.0, 1.0, -1.7), (-2.504e-06, 1.414, -1.7), (1.0, 1.0, -1.7), (-3.459e-06, -1.414, -1.7), (-1.0, -1.0, 1.7), (-1.414, 0.0, 1.7), (-1.0, 1.0, 1.7), (4.406e-07, 1.414, 1.7), (1.0, 1.0, 1.7), (1.414, -3.815e-06, 1.7), (1.0, -1.0, 1.7), (-7.078e-06, -1.414, 1.7), (-2.414e-06, 0.0, 1.7), (1.414, -3.815e-06, -1.7), (1.0, -1.0, -1.7)], [], [(12, 14, 13), (6, 13, 14), (6, 14, 7), (7, 14, 8), (8, 14, 9), (9, 14, 10), (10, 14, 11), (11, 14, 12), (11, 12, 16, 15), (5, 16, 12, 13), (0, 5, 13, 6), (0, 6, 7, 1), (1, 7, 8, 2), (2, 8, 9, 3), (3, 9, 10, 4), (4, 10, 11, 15)])
me_staticcylinder_001.polygons.foreach_set('use_smooth', [0, 0, 0, 0, 0, 0, 0, 0, 1, 1, 1, 1, 1, 1, 1, 1])
_uv = me_staticcylinder_001.uv_layers.new(name='UVTex')
_uv.uv.foreach_set('vector', [0.3125, 0.6875, 0.4375, 0.5625, 0.3125, 0.5625, 0.3125, 0.6875, 0.3125, 0.5625, 0.4375, 0.5625, 0.3125, 0.6875, 0.4375, 0.5625, 0.3125, 0.5625, 0.3125, 0.5625, 0.4375, 0.5625, 0.3125, 0.6875, 0.3125, 0.6875, 0.4375, 0.5625, 0.3125, 0.5625, 0.3125, 0.5625, 0.4375, 0.5625, 0.3125, 0.6875, 0.3125, 0.6875, 0.4375, 0.5625, 0.3125, 0.5625, 0.3125, 0.5625, 0.4375, 0.5625, 0.3125, 0.6875, 0.2188, 1.0, 0.03125, 1.0, 0.03125, 0.5, 0.2188, 0.5, 0.03125, 0.5, 0.2188, 0.5, 0.2188, 1.0, 0.03125, 1.0, 0.03125, 0.5, 0.2188, 0.5, 0.2188, 1.0, 0.03125, 1.0, 0.2188, 0.5, 0.2188, 1.0, 0.03125, 1.0, 0.03125, 0.5, 0.2188, 0.5, 0.2188, 1.0, 0.03125, 1.0, 0.03125, 0.5, 0.2188, 0.5, 0.2188, 1.0, 0.03125, 1.0, 0.03125, 0.5, 0.2188, 0.5, 0.2188, 1.0, 0.03125, 1.0, 0.03125, 0.5, 0.2188, 0.5, 0.2188, 1.0, 0.03125, 1.0, 0.03125, 0.5])
_ca = me_staticcylinder_001.color_attributes.new('Col', 'BYTE_COLOR', 'CORNER')
_ca.data.foreach_set('color', [1.0, 1.0, 1.0, 1.0, 1.0, 1.0, 1.0, 1.0, 1.0, 1.0, 1.0, 1.0, 1.0, 1.0, 1.0, 1.0, 1.0, 1.0, 1.0, 1.0, 1.0, 1.0, 1.0, 1.0, 1.0, 1.0, 1.0, 1.0, 1.0, 1.0, 1.0, 1.0, 1.0, 1.0, 1.0, 1.0, 1.0, 1.0, 1.0, 1.0, 1.0, 1.0, 1.0, 1.0, 1.0, 1.0, 1.0, 1.0, 1.0, 1.0, 1.0, 1.0, 1.0, 1.0, 1.0, 1.0, 1.0, 1.0, 1.0, 1.0, 1.0, 1.0, 1.0, 1.0, 1.0, 1.0, 1.0, 1.0, 1.0, 1.0, 1.0, 1.0, 1.0, 1.0, 1.0, 1.0, 1.0, 1.0, 1.0, 1.0, 1.0, 1.0, 1.0, 1.0, 1.0, 1.0, 1.0, 1.0, 1.0, 1.0, 1.0, 1.0, 1.0, 1.0, 1.0, 1.0, 1.0, 1.0, 1.0, 1.0, 1.0, 1.0, 1.0, 1.0, 1.0, 1.0, 1.0, 1.0, 1.0, 1.0, 1.0, 1.0, 1.0, 1.0, 1.0, 1.0, 1.0, 1.0, 1.0, 1.0, 1.0, 1.0, 1.0, 1.0, 1.0, 1.0, 1.0, 1.0, 1.0, 1.0, 1.0, 1.0, 1.0, 1.0, 1.0, 1.0, 1.0, 1.0, 1.0, 1.0, 1.0, 1.0, 1.0, 1.0, 1.0, 1.0, 1.0, 1.0, 1.0, 1.0, 1.0, 1.0, 1.0, 1.0, 1.0, 1.0, 1.0, 1.0, 1.0, 1.0, 1.0, 1.0, 1.0, 1.0, 1.0, 1.0, 1.0, 1.0, 1.0, 1.0, 1.0, 1.0, 1.0, 1.0, 1.0, 1.0, 1.0, 1.0, 1.0, 1.0, 1.0, 1.0, 1.0, 1.0, 1.0, 1.0, 1.0, 1.0, 1.0, 1.0, 1.0, 1.0, 1.0, 1.0, 1.0, 1.0, 1.0, 1.0, 1.0, 1.0, 1.0, 1.0, 1.0, 1.0, 1.0, 1.0, 1.0, 1.0, 1.0, 1.0, 1.0, 1.0, 1.0, 1.0, 1.0, 1.0, 1.0, 1.0, 1.0, 1.0, 1.0, 1.0, 1.0, 1.0])
me_staticcylinder_001.use_remesh_preserve_volume = False
me_staticcylinder_001.use_remesh_preserve_attributes = False
me_staticcylinder_001.use_mirror_vertex_groups = False
me_staticcylinder_001.update()
me_staticsupport_001 = bpy.data.meshes.new('StaticSupport.001')
me_staticsupport_001.from_pydata([(-0.25, -0.25, 0.0), (-0.3536, 0.0, 0.0), (-0.25, 0.25, 0.0), (-8.467e-07, 0.3536, 0.0), (0.25, 0.25, 0.0), (0.3536, 0.0, 0.0), (0.25, -0.25, 0.0), (-8.326e-07, -0.3536, 0.0), (-0.25, -0.25, 3.8), (-0.3536, 0.0, 3.8), (-0.25, 0.25, 3.8), (-7.666e-07, 0.3536, 3.8), (0.25, 0.25, 3.8), (0.3536, 0.0, 3.8), (0.25, -0.25, 3.8), (-1.298e-06, -0.3536, 3.8)], [], [(0, 8, 9, 1), (1, 9, 10, 2), (2, 10, 11, 3), (3, 11, 12, 4), (4, 12, 13, 5), (5, 13, 14, 6), (6, 14, 15, 7), (8, 0, 7, 15)])
me_staticsupport_001.polygons.foreach_set('use_smooth', [True] * 8)
_uv = me_staticsupport_001.uv_layers.new(name='UVTex')
_uv.uv.foreach_set('vector', [0.4375, 0.5625, 0.4375, 0.6875, 0.3125, 0.6875, 0.3125, 0.5625, 0.3125, 0.5625, 0.3125, 0.6875, 0.4375, 0.6875, 0.4375, 0.5625, 0.4375, 0.5625, 0.4375, 0.6875, 0.3125, 0.6875, 0.3125, 0.5625, 0.3125, 0.5625, 0.3125, 0.6875, 0.4375, 0.6875, 0.4375, 0.5625, 0.4375, 0.5625, 0.4375, 0.6875, 0.3125, 0.6875, 0.3125, 0.5625, 0.3125, 0.5625, 0.3125, 0.6875, 0.4375, 0.6875, 0.4375, 0.5625, 0.4375, 0.5625, 0.4375, 0.6875, 0.3125, 0.6875, 0.3125, 0.5625, 0.4375, 0.6875, 0.4375, 0.5625, 0.3125, 0.5625, 0.3125, 0.6875])
_ca = me_staticsupport_001.color_attributes.new('Col', 'BYTE_COLOR', 'CORNER')
_ca.data.foreach_set('color', [1.0, 1.0, 1.0, 1.0, 1.0, 1.0, 1.0, 1.0, 1.0, 1.0, 1.0, 1.0, 1.0, 1.0, 1.0, 1.0, 1.0, 1.0, 1.0, 1.0, 1.0, 1.0, 1.0, 1.0, 1.0, 1.0, 1.0, 1.0, 1.0, 1.0, 1.0, 1.0, 1.0, 1.0, 1.0, 1.0, 1.0, 1.0, 1.0, 1.0, 1.0, 1.0, 1.0, 1.0, 1.0, 1.0, 1.0, 1.0, 1.0, 1.0, 1.0, 1.0, 1.0, 1.0, 1.0, 1.0, 1.0, 1.0, 1.0, 1.0, 1.0, 1.0, 1.0, 1.0, 1.0, 1.0, 1.0, 1.0, 1.0, 1.0, 1.0, 1.0, 1.0, 1.0, 1.0, 1.0, 1.0, 1.0, 1.0, 1.0, 1.0, 1.0, 1.0, 1.0, 1.0, 1.0, 1.0, 1.0, 1.0, 1.0, 1.0, 1.0, 1.0, 1.0, 1.0, 1.0, 1.0, 1.0, 1.0, 1.0, 1.0, 1.0, 1.0, 1.0, 1.0, 1.0, 1.0, 1.0, 1.0, 1.0, 1.0, 1.0, 1.0, 1.0, 1.0, 1.0, 1.0, 1.0, 1.0, 1.0, 1.0, 1.0, 1.0, 1.0, 1.0, 1.0, 1.0, 1.0])
me_staticsupport_001.use_remesh_preserve_volume = False
me_staticsupport_001.use_remesh_preserve_attributes = False
me_staticsupport_001.use_mirror_vertex_groups = False
me_staticsupport_001.update()
me_staticwalk_001 = bpy.data.meshes.new('StaticWalk.001')
me_staticwalk_001.from_pydata([(-1.1, 0.8, 3.9), (-1.1, 12.0, 3.9), (1.1, 12.0, 3.9), (1.1, 0.8, 3.9), (-1.1, 0.8, 7.1), (-1.1, 12.0, 7.1), (1.1, 12.0, 7.1), (1.1, 0.8, 7.1)], [], [(4, 7, 6, 5), (0, 4, 5, 1), (2, 6, 7, 3)])
_uv = me_staticwalk_001.uv_layers.new(name='UVTex')
_uv.uv.foreach_set('vector', [0.3125, 0.5625, 0.3125, 0.6875, 0.4375, 0.6875, 0.4375, 0.5625, 0.9922, 0.0, 0.7578, 0.0, 0.7578, 1.0, 0.9922, 1.0, 0.9922, 0.0, 0.7578, 0.0, 0.7578, 1.0, 0.9922, 1.0])
_ca = me_staticwalk_001.color_attributes.new('Col', 'BYTE_COLOR', 'CORNER')
_ca.data.foreach_set('color', [1.0, 1.0, 1.0, 1.0, 1.0, 1.0, 1.0, 1.0, 1.0, 1.0, 1.0, 1.0, 1.0, 1.0, 1.0, 1.0, 1.0, 1.0, 1.0, 1.0, 1.0, 1.0, 1.0, 1.0, 1.0, 1.0, 1.0, 1.0, 1.0, 1.0, 1.0, 1.0, 1.0, 1.0, 1.0, 1.0, 1.0, 1.0, 1.0, 1.0, 1.0, 1.0, 1.0, 1.0, 1.0, 1.0, 1.0, 1.0])
me_staticwalk_001.use_remesh_preserve_volume = False
me_staticwalk_001.use_remesh_preserve_attributes = False
me_staticwalk_001.use_mirror_vertex_groups = False
me_staticwalk_001.update()
me_movingwalk_001 = bpy.data.meshes.new('MovingWalk.001')
me_movingwalk_001.from_pydata([(-1.0, -9.0, -1.6), (-1.1, 9.4, -1.6), (1.1, 9.4, -1.6), (1.0, -9.0, -1.6), (-1.0, -9.0, 1.6), (-1.1, 9.4, 1.6), (1.1, 9.4, 1.6), (1.0, -9.0, 1.6)], [], [(4, 7, 6, 5), (0, 4, 5, 1), (2, 6, 7, 3)])
_uv = me_movingwalk_001.uv_layers.new(name='UVTex')
_uv.uv.foreach_set('vector', [0.3125, 0.5625, 0.3125, 0.6875, 0.4375, 0.6875, 0.4375, 0.5625, 0.9922, 0.007812, 0.7578, 0.007812, 0.7578, 0.9922, 0.9922, 0.9922, 0.9922, 0.007812, 0.7578, 0.007812, 0.7578, 0.9922, 0.9922, 0.9922])
_ca = me_movingwalk_001.color_attributes.new('Col', 'BYTE_COLOR', 'CORNER')
_ca.data.foreach_set('color', [1.0, 1.0, 1.0, 1.0, 1.0, 1.0, 1.0, 1.0, 1.0, 1.0, 1.0, 1.0, 1.0, 1.0, 1.0, 1.0, 1.0, 1.0, 1.0, 1.0, 1.0, 1.0, 1.0, 1.0, 1.0, 1.0, 1.0, 1.0, 1.0, 1.0, 1.0, 1.0, 1.0, 1.0, 1.0, 1.0, 1.0, 1.0, 1.0, 1.0, 1.0, 1.0, 1.0, 1.0, 1.0, 1.0, 1.0, 1.0])
me_movingwalk_001.use_remesh_preserve_volume = False
me_movingwalk_001.use_remesh_preserve_attributes = False
me_movingwalk_001.use_mirror_vertex_groups = False
me_movingwalk_001.update()
me_movingcylinder_001 = bpy.data.meshes.new('MovingCylinder.001')
me_movingcylinder_001.from_pydata([(-1.0, -1.0, -1.7), (-1.414, 0.0, -1.7), (-1.0, 1.0, -1.7), (-2.504e-06, 1.414, -1.7), (1.0, 1.0, -1.7), (-3.459e-06, -1.414, -1.7), (-1.0, -1.0, 1.7), (-1.414, 0.0, 1.7), (-1.0, 1.0, 1.7), (4.406e-07, 1.414, 1.7), (1.0, 1.0, 1.7), (1.414, -3.815e-06, 1.7), (1.0, -1.0, 1.7), (-7.078e-06, -1.414, 1.7), (-2.414e-06, 0.0, 1.7), (1.414, -3.815e-06, -1.7), (1.0, -1.0, -1.7)], [], [(12, 14, 13), (6, 13, 14), (6, 14, 7), (7, 14, 8), (8, 14, 9), (9, 14, 10), (10, 14, 11), (11, 14, 12), (11, 12, 16, 15), (5, 16, 12, 13), (0, 5, 13, 6), (0, 6, 7, 1), (1, 7, 8, 2), (2, 8, 9, 3), (3, 9, 10, 4), (4, 10, 11, 15)])
me_movingcylinder_001.polygons.foreach_set('use_smooth', [0, 0, 0, 0, 0, 0, 0, 0, 1, 1, 1, 1, 1, 1, 1, 1])
_uv = me_movingcylinder_001.uv_layers.new(name='UVTex')
_uv.uv.foreach_set('vector', [0.3125, 0.6875, 0.4375, 0.5625, 0.3125, 0.5625, 0.3125, 0.6875, 0.3125, 0.5625, 0.4375, 0.5625, 0.3125, 0.6875, 0.4375, 0.5625, 0.3125, 0.5625, 0.3125, 0.5625, 0.4375, 0.5625, 0.3125, 0.6875, 0.3125, 0.6875, 0.4375, 0.5625, 0.3125, 0.5625, 0.3125, 0.5625, 0.4375, 0.5625, 0.3125, 0.6875, 0.3125, 0.6875, 0.4375, 0.5625, 0.3125, 0.5625, 0.3125, 0.5625, 0.4375, 0.5625, 0.3125, 0.6875, 0.2188, 1.0, 0.03125, 1.0, 0.03125, 0.5, 0.2188, 0.5, 0.03125, 0.5, 0.2188, 0.5, 0.2188, 1.0, 0.03125, 1.0, 0.03125, 0.5, 0.2188, 0.5, 0.2188, 1.0, 0.03125, 1.0, 0.2188, 0.5, 0.2188, 1.0, 0.03125, 1.0, 0.03125, 0.5, 0.2188, 0.5, 0.2188, 1.0, 0.03125, 1.0, 0.03125, 0.5, 0.2188, 0.5, 0.2188, 1.0, 0.03125, 1.0, 0.03125, 0.5, 0.2188, 0.5, 0.2188, 1.0, 0.03125, 1.0, 0.03125, 0.5, 0.2188, 0.5, 0.2188, 1.0, 0.03125, 1.0, 0.03125, 0.5])
_ca = me_movingcylinder_001.color_attributes.new('Col', 'BYTE_COLOR', 'CORNER')
_ca.data.foreach_set('color', [1.0, 1.0, 1.0, 1.0, 1.0, 1.0, 1.0, 1.0, 1.0, 1.0, 1.0, 1.0, 1.0, 1.0, 1.0, 1.0, 1.0, 1.0, 1.0, 1.0, 1.0, 1.0, 1.0, 1.0, 1.0, 1.0, 1.0, 1.0, 1.0, 1.0, 1.0, 1.0, 1.0, 1.0, 1.0, 1.0, 1.0, 1.0, 1.0, 1.0, 1.0, 1.0, 1.0, 1.0, 1.0, 1.0, 1.0, 1.0, 1.0, 1.0, 1.0, 1.0, 1.0, 1.0, 1.0, 1.0, 1.0, 1.0, 1.0, 1.0, 1.0, 1.0, 1.0, 1.0, 1.0, 1.0, 1.0, 1.0, 1.0, 1.0, 1.0, 1.0, 1.0, 1.0, 1.0, 1.0, 1.0, 1.0, 1.0, 1.0, 1.0, 1.0, 1.0, 1.0, 1.0, 1.0, 1.0, 1.0, 1.0, 1.0, 1.0, 1.0, 1.0, 1.0, 1.0, 1.0, 1.0, 1.0, 1.0, 1.0, 1.0, 1.0, 1.0, 1.0, 1.0, 1.0, 1.0, 1.0, 1.0, 1.0, 1.0, 1.0, 1.0, 1.0, 1.0, 1.0, 1.0, 1.0, 1.0, 1.0, 1.0, 1.0, 1.0, 1.0, 1.0, 1.0, 1.0, 1.0, 1.0, 1.0, 1.0, 1.0, 1.0, 1.0, 1.0, 1.0, 1.0, 1.0, 1.0, 1.0, 1.0, 1.0, 1.0, 1.0, 1.0, 1.0, 1.0, 1.0, 1.0, 1.0, 1.0, 1.0, 1.0, 1.0, 1.0, 1.0, 1.0, 1.0, 1.0, 1.0, 1.0, 1.0, 1.0, 1.0, 1.0, 1.0, 1.0, 1.0, 1.0, 1.0, 1.0, 1.0, 1.0, 1.0, 1.0, 1.0, 1.0, 1.0, 1.0, 1.0, 1.0, 1.0, 1.0, 1.0, 1.0, 1.0, 1.0, 1.0, 1.0, 1.0, 1.0, 1.0, 1.0, 1.0, 1.0, 1.0, 1.0, 1.0, 1.0, 1.0, 1.0, 1.0, 1.0, 1.0, 1.0, 1.0, 1.0, 1.0, 1.0, 1.0, 1.0, 1.0, 1.0, 1.0, 1.0, 1.0, 1.0, 1.0, 1.0, 1.0, 1.0, 1.0, 1.0, 1.0])
me_movingcylinder_001.use_remesh_preserve_volume = False
me_movingcylinder_001.use_remesh_preserve_attributes = False
me_movingcylinder_001.use_mirror_vertex_groups = False
me_movingcylinder_001.update()
me_interface_001 = bpy.data.meshes.new('Interface.001')
me_interface_001.from_pydata([(1.0, 1.0, -1.5), (2.0, 1.0, -1.5), (2.0, -1.0, -1.5), (1.0, -1.0, -1.5), (1.0, 1.0, 1.5), (2.0, 1.0, 1.5), (2.0, -1.0, 1.5), (1.0, -1.0, 1.5), (2.3, 1.0, -1.5), (2.3, -1.0, -1.5), (2.7, 1.0, 1.5), (2.7, -1.0, 1.5)], [], [(4, 7, 6, 5), (0, 4, 5, 1), (2, 6, 7, 3), (5, 6, 11, 10), (1, 5, 10, 8), (6, 2, 9, 11), (8, 10, 11, 9)])
_uv = me_interface_001.uv_layers.new(name='UVTex')
_uv.uv.foreach_set('vector', [0.3125, 0.5625, 0.3125, 0.6875, 0.4375, 0.6875, 0.4375, 0.5625, 0.3125, 0.5625, 0.3125, 0.6875, 0.4375, 0.6875, 0.4375, 0.5625, 0.3125, 0.5625, 0.3125, 0.6875, 0.4375, 0.6875, 0.4375, 0.5625, 0.007812, 0.2422, 0.007812, 0.007812, 0.2422, 0.007812, 0.2422, 0.2422, 0.2344, 0.007812, 0.2344, 0.2422, 0.0, 0.2422, 0.1172, 0.007812, 0.007812, 0.2422, 0.007812, 0.007812, 0.125, 0.007812, 0.2422, 0.2422, 0.2422, 0.2578, 0.2422, 0.4922, 0.0, 0.4922, 0.0, 0.2578])
_ca = me_interface_001.color_attributes.new('Col', 'BYTE_COLOR', 'CORNER')
_ca.data.foreach_set('color', [1.0, 1.0, 1.0, 1.0, 1.0, 1.0, 1.0, 1.0, 1.0, 1.0, 1.0, 1.0, 1.0, 1.0, 1.0, 1.0, 1.0, 1.0, 1.0, 1.0, 1.0, 1.0, 1.0, 1.0, 1.0, 1.0, 1.0, 1.0, 1.0, 1.0, 1.0, 1.0, 1.0, 1.0, 1.0, 1.0, 1.0, 1.0, 1.0, 1.0, 1.0, 1.0, 1.0, 1.0, 1.0, 1.0, 1.0, 1.0, 1.0, 1.0, 1.0, 1.0, 1.0, 1.0, 1.0, 1.0, 1.0, 1.0, 1.0, 1.0, 1.0, 1.0, 1.0, 1.0, 1.0, 1.0, 1.0, 1.0, 1.0, 1.0, 1.0, 1.0, 1.0, 1.0, 1.0, 1.0, 1.0, 1.0, 1.0, 1.0, 1.0, 1.0, 1.0, 1.0, 1.0, 1.0, 1.0, 1.0, 1.0, 1.0, 1.0, 1.0, 1.0, 1.0, 1.0, 1.0, 1.0, 1.0, 1.0, 1.0, 1.0, 1.0, 1.0, 1.0, 1.0, 1.0, 1.0, 1.0, 1.0, 1.0, 1.0, 1.0])
me_interface_001.use_remesh_preserve_volume = False
me_interface_001.use_remesh_preserve_attributes = False
me_interface_001.use_mirror_vertex_groups = False
me_interface_001.update()
me_movingsupport_001 = bpy.data.meshes.new('MovingSupport.001')
me_movingsupport_001.from_pydata([(1.1, 1.8, 1.4), (1.1, 2.2, 1.4), (1.5, 2.2, 1.0), (1.5, 1.8, 1.0), (1.1, 1.8, 10.0), (1.1, 2.2, 10.0), (1.5, 2.2, 10.0), (1.5, 1.8, 10.0), (-1.1, 1.8, 10.0), (-1.1, 2.2, 10.0), (-1.5, 2.2, 10.0), (-1.5, 1.8, 10.0), (-1.1, 1.8, 1.4), (-1.1, 2.2, 1.4), (-1.5, 2.2, 1.0), (-1.5, 1.8, 1.0), (-0.5, 1.1, 0.71), (-0.5, 1.1, 0.29), (-0.21, 1.1, 2.007e-08), (0.21, 1.1, 2.007e-08), (0.5, 1.1, 0.29), (0.5, 1.1, 0.71), (0.21, 1.1, 1.0), (-0.21, 1.1, 1.0), (-8.941e-08, 1.1, 0.5), (-0.21, 2.9, 3.954e-08), (-0.21, 2.9, 1.0), (-0.21, 2.5, 1.0), (0.21, 2.5, 1.0), (0.5, 2.5, 0.71), (0.21, 2.5, 3.954e-08), (-0.21, 2.5, 3.954e-08), (-0.5, 2.5, 0.29), (-0.5, 2.5, 0.71), (-0.15, 2.5, 0.85), (-0.15, 2.5, 0.35), (-0.15, 1.5, 0.35), (-0.15, 1.5, 0.85), (0.15, 2.5, 0.85), (0.15, 2.5, 0.35), (0.15, 1.5, 0.35), (0.15, 1.5, 0.85), (-8.941e-08, 2.5, 0.5), (0.5, 2.5, 0.29), (0.5, 2.9, 0.71), (0.5, 2.9, 0.29), (0.21, 2.9, 3.537e-08), (-0.5, 2.9, 0.29), (-0.5, 2.9, 0.71), (0.21, 2.9, 1.0), (-7.285e-08, 2.9, 0.5), (-7.285e-08, 1.5, 0.5), (0.21, 1.5, 1.0), (-0.21, 1.5, 1.0), (-0.5, 1.5, 0.71), (-0.5, 1.5, 0.29), (-0.21, 1.5, 1.589e-08), (0.21, 1.5, 1.589e-08), (0.5, 1.5, 0.29), (0.5, 1.5, 0.71)], [], [(4, 7, 6, 5), (0, 4, 5, 1), (2, 6, 7, 3), (0, 3, 7, 4), (1, 5, 6, 2), (14, 10, 9, 13), (15, 12, 8, 11), (13, 9, 8, 12), (15, 11, 10, 14), (11, 8, 9, 10), (0, 1, 13, 12), (0, 12, 15, 3), (1, 2, 14, 13), (22, 23, 24), (21, 22, 24), (20, 21, 24), (19, 20, 24), (18, 19, 24), (17, 18, 24), (16, 17, 24), (16, 24, 23), (16, 23, 53, 54), (23, 22, 52, 53), (22, 21, 59, 52), (21, 20, 58, 59), (20, 19, 57, 58), (18, 17, 55, 56), (17, 16, 54, 55), (32, 33, 48, 47), (31, 32, 47, 25), (43, 30, 46, 45), (29, 43, 45, 44), (28, 29, 44, 49), (27, 28, 49, 26), (33, 27, 26, 48), (36, 37, 34, 35), (38, 41, 40, 39), (34, 38, 39, 35), (35, 39, 40, 36), (36, 40, 41, 37), (37, 41, 38, 34), (33, 42, 27), (33, 32, 42), (32, 31, 42), (31, 30, 42), (30, 43, 42), (43, 29, 42), (29, 28, 42), (28, 27, 42), (26, 49, 50), (48, 26, 50), (47, 48, 50), (25, 47, 50), (46, 25, 50), (45, 46, 50), (44, 45, 50), (44, 50, 49), (59, 51, 52), (59, 58, 51), (58, 57, 51), (57, 56, 51), (56, 55, 51), (55, 54, 51), (54, 53, 51), (53, 52, 51)])
me_movingsupport_001.polygons.foreach_set('use_smooth', [0, 0, 0, 0, 0, 0, 0, 0, 0, 0, 0, 0, 0, 1, 1, 1, 1, 1, 1, 1, 1, 1, 1, 1, 1, 1, 1, 1, 1, 1, 1, 1, 1, 1, 1, 0, 0, 1, 0, 1, 0, 1, 1, 1, 1, 1, 1, 1, 1, 1, 1, 1, 1, 1, 1, 1, 1, 1, 1, 1, 1, 1, 1, 1, 1])
_uv = me_movingsupport_001.uv_layers.new(name='UVTex')
_uv.uv.foreach_set('vector', [0.3125, 0.5625, 0.3125, 0.6875, 0.4375, 0.6875, 0.4375, 0.5625, 0.3125, 0.5625, 0.3125, 0.6875, 0.4375, 0.6875, 0.4375, 0.5625, 0.3125, 0.5625, 0.3125, 0.6875, 0.4375, 0.6875, 0.4375, 0.5625, 0.3125, 0.5625, 0.3125, 0.6875, 0.4375, 0.6875, 0.4375, 0.5625, 0.3125, 0.5625, 0.3125, 0.6875, 0.4375, 0.6875, 0.4375, 0.5625, 0.3125, 0.5625, 0.3125, 0.6875, 0.4375, 0.6875, 0.4375, 0.5625, 0.3125, 0.5625, 0.3125, 0.6875, 0.4375, 0.6875, 0.4375, 0.5625, 0.3125, 0.5625, 0.3125, 0.6875, 0.4375, 0.6875, 0.4375, 0.5625, 0.3125, 0.5625, 0.3125, 0.6875, 0.4375, 0.6875, 0.4375, 0.5625, 0.3125, 0.5625, 0.3125, 0.6875, 0.4375, 0.6875, 0.4375, 0.5625, 0.3125, 0.5625, 0.3125, 0.6875, 0.4375, 0.6875, 0.4375, 0.5625, 0.3125, 0.5625, 0.3125, 0.6875, 0.4375, 0.6875, 0.4375, 0.5625, 0.3125, 0.5625, 0.3125, 0.6875, 0.4375, 0.6875, 0.4375, 0.5625, 0.4219, 0.2422, 0.3281, 0.2422, 0.375, 0.125, 0.4922, 0.1719, 0.4219, 0.2422, 0.375, 0.125, 0.4922, 0.07812, 0.4922, 0.1719, 0.375, 0.125, 0.4219, 0.007812, 0.4922, 0.07812, 0.375, 0.125, 0.3281, 0.007812, 0.4219, 0.007812, 0.375, 0.125, 0.2578, 0.07812, 0.3281, 0.007812, 0.375, 0.125, 0.2578, 0.1719, 0.2578, 0.07812, 0.375, 0.125, 0.2578, 0.1719, 0.375, 0.125, 0.3281, 0.2422, 0.4609, 0.04688, 0.4609, 0.03906, 0.4531, 0.03906, 0.4531, 0.04688, 0.4609, 0.03906, 0.4609, 0.04688, 0.4531, 0.04688, 0.4531, 0.03906, 0.4609, 0.04688, 0.4609, 0.03906, 0.4531, 0.03906, 0.4531, 0.04688, 0.4609, 0.03906, 0.4609, 0.04688, 0.4531, 0.04688, 0.4531, 0.03906, 0.4609, 0.04688, 0.4609, 0.03906, 0.4531, 0.03906, 0.4531, 0.04688, 0.4609, 0.04688, 0.4609, 0.03906, 0.4531, 0.03906, 0.4531, 0.04688, 0.4609, 0.03906, 0.4609, 0.04688, 0.4531, 0.04688, 0.4531, 0.03906, 0.4609, 0.04688, 0.4609, 0.03906, 0.4531, 0.03906, 0.4531, 0.04688, 0.4609, 0.03906, 0.4609, 0.04688, 0.4531, 0.04688, 0.4531, 0.03906, 0.4609, 0.03906, 0.4609, 0.04688, 0.4531, 0.04688, 0.4531, 0.03906, 0.4609, 0.04688, 0.4609, 0.03906, 0.4531, 0.03906, 0.4531, 0.04688, 0.4609, 0.03906, 0.4609, 0.04688, 0.4531, 0.04688, 0.4531, 0.03906, 0.4609, 0.04688, 0.4609, 0.03906, 0.4531, 0.03906, 0.4531, 0.04688, 0.4609, 0.03906, 0.4609, 0.04688, 0.4531, 0.04688, 0.4531, 0.03906, 0.3125, 0.5625, 0.3125, 0.6875, 0.4375, 0.6875, 0.4375, 0.5625, 0.3125, 0.5625, 0.3125, 0.6875, 0.4375, 0.6875, 0.4375, 0.5625, 0.3125, 0.5625, 0.3125, 0.6875, 0.4375, 0.6875, 0.4375, 0.5625, 0.3125, 0.5625, 0.3125, 0.6875, 0.4375, 0.6875, 0.4375, 0.5625, 0.3125, 0.5625, 0.3125, 0.6875, 0.4375, 0.6875, 0.4375, 0.5625, 0.3125, 0.5625, 0.3125, 0.6875, 0.4375, 0.6875, 0.4375, 0.5625, 0.2578, 0.1719, 0.375, 0.125, 0.3281, 0.2422, 0.2578, 0.1719, 0.2578, 0.07812, 0.375, 0.125, 0.2578, 0.07812, 0.3281, 0.007812, 0.375, 0.125, 0.3281, 0.007812, 0.4219, 0.007812, 0.375, 0.125, 0.4219, 0.007812, 0.4922, 0.07812, 0.375, 0.125, 0.4922, 0.07812, 0.4922, 0.1719, 0.375, 0.125, 0.4922, 0.1719, 0.4219, 0.2422, 0.375, 0.125, 0.4219, 0.2422, 0.3281, 0.2422, 0.375, 0.125, 0.4219, 0.2422, 0.3281, 0.2422, 0.375, 0.125, 0.4922, 0.1719, 0.4219, 0.2422, 0.375, 0.125, 0.4922, 0.07812, 0.4922, 0.1719, 0.375, 0.125, 0.4219, 0.007812, 0.4922, 0.07812, 0.375, 0.125, 0.3281, 0.007812, 0.4219, 0.007812, 0.375, 0.125, 0.2578, 0.07812, 0.3281, 0.007812, 0.375, 0.125, 0.2578, 0.1719, 0.2578, 0.07812, 0.375, 0.125, 0.2578, 0.1719, 0.375, 0.125, 0.3281, 0.2422, 0.2578, 0.1719, 0.375, 0.125, 0.3281, 0.2422, 0.2578, 0.1719, 0.2578, 0.07812, 0.375, 0.125, 0.2578, 0.07812, 0.3281, 0.007812, 0.375, 0.125, 0.3281, 0.007812, 0.4219, 0.007812, 0.375, 0.125, 0.4219, 0.007812, 0.4922, 0.07812, 0.375, 0.125, 0.4922, 0.07812, 0.4922, 0.1719, 0.375, 0.125, 0.4922, 0.1719, 0.4219, 0.2422, 0.375, 0.125, 0.4219, 0.2422, 0.3281, 0.2422, 0.375, 0.125])
_ca = me_movingsupport_001.color_attributes.new('Col', 'BYTE_COLOR', 'CORNER')
_ca.data.foreach_set('color', [1.0, 1.0, 1.0, 1.0, 1.0, 1.0, 1.0, 1.0, 1.0, 1.0, 1.0, 1.0, 1.0, 1.0, 1.0, 1.0, 1.0, 1.0, 1.0, 1.0, 1.0, 1.0, 1.0, 1.0, 1.0, 1.0, 1.0, 1.0, 1.0, 1.0, 1.0, 1.0, 1.0, 1.0, 1.0, 1.0, 1.0, 1.0, 1.0, 1.0, 1.0, 1.0, 1.0, 1.0, 1.0, 1.0, 1.0, 1.0, 1.0, 1.0, 1.0, 1.0, 1.0, 1.0, 1.0, 1.0, 1.0, 1.0, 1.0, 1.0, 1.0, 1.0, 1.0, 1.0, 1.0, 1.0, 1.0, 1.0, 1.0, 1.0, 1.0, 1.0, 1.0, 1.0, 1.0, 1.0, 1.0, 1.0, 1.0, 1.0, 1.0, 1.0, 1.0, 1.0, 1.0, 1.0, 1.0, 1.0, 1.0, 1.0, 1.0, 1.0, 1.0, 1.0, 1.0, 1.0, 1.0, 1.0, 1.0, 1.0, 1.0, 1.0, 1.0, 1.0, 1.0, 1.0, 1.0, 1.0, 1.0, 1.0, 1.0, 1.0, 1.0, 1.0, 1.0, 1.0, 1.0, 1.0, 1.0, 1.0, 1.0, 1.0, 1.0, 1.0, 1.0, 1.0, 1.0, 1.0, 1.0, 1.0, 1.0, 1.0, 1.0, 1.0, 1.0, 1.0, 1.0, 1.0, 1.0, 1.0, 1.0, 1.0, 1.0, 1.0, 1.0, 1.0, 1.0, 1.0, 1.0, 1.0, 1.0, 1.0, 1.0, 1.0, 1.0, 1.0, 1.0, 1.0, 1.0, 1.0, 1.0, 1.0, 1.0, 1.0, 1.0, 1.0, 1.0, 1.0, 1.0, 1.0, 1.0, 1.0, 1.0, 1.0, 1.0, 1.0, 1.0, 1.0, 1.0, 1.0, 1.0, 1.0, 1.0, 1.0, 1.0, 1.0, 1.0, 1.0, 1.0, 1.0, 1.0, 1.0, 1.0, 1.0, 1.0, 1.0, 1.0, 1.0, 1.0, 1.0, 1.0, 1.0, 1.0, 1.0, 1.0, 1.0, 1.0, 1.0, 1.0, 1.0, 1.0, 1.0, 1.0, 1.0, 1.0, 1.0, 1.0, 1.0, 1.0, 1.0, 1.0, 1.0, 1.0, 1.0, 1.0, 1.0, 1.0, 1.0, 1.0, 1.0, 1.0, 1.0, 1.0, 1.0, 1.0, 1.0, 1.0, 1.0, 1.0, 1.0, 1.0, 1.0, 1.0, 1.0, 1.0, 1.0, 1.0, 1.0, 1.0, 1.0, 1.0, 1.0, 1.0, 1.0, 1.0, 1.0, 1.0, 1.0, 1.0, 1.0, 1.0, 1.0, 1.0, 1.0, 1.0, 1.0, 1.0, 1.0, 1.0, 1.0, 1.0, 1.0, 1.0, 1.0, 1.0, 1.0, 1.0, 1.0, 1.0, 1.0, 1.0, 1.0, 1.0, 1.0, 1.0, 1.0, 1.0, 1.0, 1.0, 1.0, 1.0, 1.0, 1.0, 1.0, 1.0, 1.0, 1.0, 1.0, 1.0, 1.0, 1.0, 1.0, 1.0, 1.0, 1.0, 1.0, 1.0, 1.0, 1.0, 1.0, 1.0, 1.0, 1.0, 1.0, 1.0, 1.0, 1.0, 1.0, 1.0, 1.0, 1.0, 1.0, 1.0, 1.0, 1.0, 1.0, 1.0, 1.0, 1.0, 1.0, 1.0, 1.0, 1.0, 1.0, 1.0, 1.0, 1.0, 1.0, 1.0, 1.0, 1.0, 1.0, 1.0, 1.0, 1.0, 1.0, 1.0, 1.0, 1.0, 1.0, 1.0, 1.0, 1.0, 1.0, 1.0, 1.0, 1.0, 1.0, 1.0, 1.0, 1.0, 1.0, 1.0, 1.0, 1.0, 1.0, 1.0, 1.0, 1.0, 1.0, 1.0, 1.0, 1.0, 1.0, 1.0, 1.0, 1.0, 1.0, 1.0, 1.0, 1.0, 1.0, 1.0, 1.0, 1.0, 1.0, 1.0, 1.0, 1.0, 1.0, 1.0, 1.0, 1.0, 1.0, 1.0, 1.0, 1.0, 1.0, 1.0, 1.0, 1.0, 1.0, 1.0, 1.0, 1.0, 1.0, 1.0, 1.0, 1.0, 1.0, 1.0, 1.0, 1.0, 1.0, 1.0, 1.0, 1.0, 1.0, 1.0, 1.0, 1.0, 1.0, 1.0, 1.0, 1.0, 1.0, 1.0, 1.0, 1.0, 1.0, 1.0, 1.0, 1.0, 1.0, 1.0, 1.0, 1.0, 1.0, 1.0, 1.0, 1.0, 1.0, 1.0, 1.0, 1.0, 1.0, 1.0, 1.0, 1.0, 1.0, 1.0, 1.0, 1.0, 1.0, 1.0, 1.0, 1.0, 1.0, 1.0, 1.0, 1.0, 1.0, 1.0, 1.0, 1.0, 1.0, 1.0, 1.0, 1.0, 1.0, 1.0, 1.0, 1.0, 1.0, 1.0, 1.0, 1.0, 1.0, 1.0, 1.0, 1.0, 1.0, 1.0, 1.0, 1.0, 1.0, 1.0, 1.0, 1.0, 1.0, 1.0, 1.0, 1.0, 1.0, 1.0, 1.0, 1.0, 1.0, 1.0, 1.0, 1.0, 1.0, 1.0, 1.0, 1.0, 1.0, 1.0, 1.0, 1.0, 1.0, 1.0, 1.0, 1.0, 1.0, 1.0, 1.0, 1.0, 1.0, 1.0, 1.0, 1.0, 1.0, 1.0, 1.0, 1.0, 1.0, 1.0, 1.0, 1.0, 1.0, 1.0, 1.0, 1.0, 1.0, 1.0, 1.0, 1.0, 1.0, 1.0, 1.0, 1.0, 1.0, 1.0, 1.0, 1.0, 1.0, 1.0, 1.0, 1.0, 1.0, 1.0, 1.0, 1.0, 1.0, 1.0, 1.0, 1.0, 1.0, 1.0, 1.0, 1.0, 1.0, 1.0, 1.0, 1.0, 1.0, 1.0, 1.0, 1.0, 1.0, 1.0, 1.0, 1.0, 1.0, 1.0, 1.0, 1.0, 1.0, 1.0, 1.0, 1.0, 1.0, 1.0, 1.0, 1.0, 1.0, 1.0, 1.0, 1.0, 1.0, 1.0, 1.0, 1.0, 1.0, 1.0, 1.0, 1.0, 1.0, 1.0, 1.0, 1.0, 1.0, 1.0, 1.0, 1.0, 1.0, 1.0, 1.0, 1.0, 1.0, 1.0, 1.0, 1.0, 1.0, 1.0, 1.0, 1.0, 1.0, 1.0, 1.0, 1.0, 1.0, 1.0, 1.0, 1.0, 1.0, 1.0, 1.0, 1.0, 1.0, 1.0, 1.0, 1.0, 1.0, 1.0, 1.0, 1.0, 1.0, 1.0, 1.0, 1.0, 1.0, 1.0, 1.0, 1.0, 1.0, 1.0, 1.0, 1.0, 1.0, 1.0, 1.0, 1.0, 1.0, 1.0, 1.0, 1.0, 1.0, 1.0, 1.0, 1.0, 1.0, 1.0, 1.0, 1.0, 1.0, 1.0, 1.0, 1.0, 1.0, 1.0, 1.0, 1.0, 1.0, 1.0, 1.0, 1.0, 1.0, 1.0, 1.0, 1.0, 1.0, 1.0, 1.0, 1.0, 1.0, 1.0, 1.0, 1.0, 1.0, 1.0, 1.0, 1.0, 1.0, 1.0, 1.0, 1.0, 1.0, 1.0, 1.0, 1.0, 1.0, 1.0, 1.0, 1.0, 1.0, 1.0, 1.0, 1.0, 1.0, 1.0, 1.0, 1.0, 1.0, 1.0, 1.0, 1.0, 1.0, 1.0, 1.0, 1.0, 1.0, 1.0, 1.0, 1.0, 1.0, 1.0, 1.0, 1.0, 1.0, 1.0, 1.0, 1.0, 1.0, 1.0, 1.0, 1.0, 1.0, 1.0, 1.0, 1.0, 1.0, 1.0, 1.0, 1.0, 1.0, 1.0, 1.0, 1.0, 1.0, 1.0, 1.0, 1.0, 1.0, 1.0, 1.0, 1.0, 1.0, 1.0, 1.0, 1.0, 1.0, 1.0, 1.0, 1.0, 1.0, 1.0, 1.0, 1.0, 1.0, 1.0, 1.0, 1.0, 1.0, 1.0, 1.0, 1.0, 1.0, 1.0, 1.0, 1.0, 1.0, 1.0, 1.0, 1.0, 1.0, 1.0, 1.0, 1.0, 1.0, 1.0, 1.0, 1.0, 1.0, 1.0, 1.0, 1.0, 1.0, 1.0, 1.0, 1.0, 1.0, 1.0, 1.0, 1.0, 1.0, 1.0, 1.0, 1.0, 1.0, 1.0, 1.0, 1.0, 1.0, 1.0, 1.0, 1.0, 1.0, 1.0, 1.0, 1.0, 1.0, 1.0, 1.0, 1.0, 1.0, 1.0, 1.0, 1.0, 1.0, 1.0, 1.0, 1.0, 1.0, 1.0, 1.0, 1.0, 1.0, 1.0, 1.0, 1.0, 1.0, 1.0, 1.0, 1.0, 1.0, 1.0, 1.0, 1.0, 1.0, 1.0, 1.0, 1.0, 1.0, 1.0, 1.0, 1.0, 1.0, 1.0, 1.0, 1.0, 1.0, 1.0, 1.0, 1.0, 1.0, 1.0, 1.0, 1.0, 1.0, 1.0, 1.0, 1.0, 1.0, 1.0, 1.0, 1.0, 1.0, 1.0, 1.0, 1.0, 1.0, 1.0, 1.0, 1.0, 1.0, 1.0, 1.0, 1.0, 1.0, 1.0, 1.0, 1.0, 1.0, 1.0, 1.0, 1.0, 1.0, 1.0, 1.0, 1.0, 1.0, 1.0, 1.0, 1.0, 1.0, 1.0, 1.0, 1.0, 1.0, 1.0, 1.0])
me_movingsupport_001.use_remesh_preserve_volume = False
me_movingsupport_001.use_remesh_preserve_attributes = False
me_movingsupport_001.use_mirror_vertex_groups = False
me_movingsupport_001.update()
arm_elbow = bpy.data.armatures.new('Elbow')  # bones are not reproduced
arm_wrist = bpy.data.armatures.new('Wrist')  # bones are not reproduced

# ---- objects
ob_elbow = bpy.data.objects.new('Elbow', arm_elbow)
ob_movingwalk = bpy.data.objects.new('MovingWalk', me_movingwalk)
ob_telescope = bpy.data.objects.new('Telescope', me_telescope)
ob_apronline = bpy.data.objects.new('ApronLine', me_apronline)
ob_wrist = bpy.data.objects.new('Wrist', arm_wrist)
ob_movingriser = bpy.data.objects.new('MovingRiser', me_movingriser)
ob_movingwheels = bpy.data.objects.new('MovingWheels', me_movingwheels)
ob_movingsupport = bpy.data.objects.new('MovingSupport', me_movingsupport)
ob_interface = bpy.data.objects.new('Interface', me_interface)
ob_movingcylinder = bpy.data.objects.new('MovingCylinder', me_movingcylinder)
ob_staticwalk = bpy.data.objects.new('StaticWalk', me_staticwalk)
ob_staticsupport = bpy.data.objects.new('StaticSupport', me_staticsupport)
ob_staticcylinder = bpy.data.objects.new('StaticCylinder', me_staticcylinder)
ob_staticcylinder_001 = bpy.data.objects.new('StaticCylinder.001', me_staticcylinder_001)
ob_staticsupport_001 = bpy.data.objects.new('StaticSupport.001', me_staticsupport_001)
ob_staticwalk_001 = bpy.data.objects.new('StaticWalk.001', me_staticwalk_001)
ob_movingwalk_001 = bpy.data.objects.new('MovingWalk.001', me_movingwalk_001)
ob_movingcylinder_001 = bpy.data.objects.new('MovingCylinder.001', me_movingcylinder_001)
ob_interface_001 = bpy.data.objects.new('Interface.001', me_interface_001)
ob_movingsupport_001 = bpy.data.objects.new('MovingSupport.001', me_movingsupport_001)

# ---- transforms, parenting, visibility, modifiers, constraints
ob_elbow.location = (-27.0, 8.0, 5.5)
ob_elbow.lock_rotations_4d = False
ob_elbow.empty_display_type = 'ARROWS'
ob_elbow.color = (0.0, 0.0, 0.0, 1.0)
ob_elbow.show_in_front = True
ob_elbow.lineart.crease_threshold = 0.0
ob_movingwalk.parent = ob_elbow
ob_movingwalk.matrix_parent_inverse = Matrix(((-2.98e-08, -1.0, 0.0, 8.0), (1.0, -4.371e-08, 0.0, 17.0), (0.0, -8.882e-16, 1.0, -5.5), (0.0, 0.0, 0.0, 1.0)))
ob_movingwalk.location = (-14.9, 8.0, 5.5)
ob_movingwalk.rotation_euler = (6.357e-08, 4.863e-08, 1.571)
ob_movingwalk.lock_rotations_4d = False
ob_movingwalk.empty_display_type = 'ARROWS'
ob_movingwalk.color = (0.0, 0.0, 0.0, 1.0)
ob_movingwalk.lineart.crease_threshold = 0.0
ob_telescope.parent = ob_elbow
ob_telescope.matrix_parent_inverse = Matrix(((0.0, -1.0, 0.0, 8.0), (1.0, 0.0, 0.0, 7.0), (0.0, -5.96e-08, 1.0, -5.5), (0.0, 0.0, 0.0, 1.0)))
ob_telescope.location = (-20.0, 8.0, 5.5)
ob_telescope.rotation_euler = (0.0, -0.0, -1.571)
ob_telescope.lock_rotations_4d = False
ob_telescope.empty_display_type = 'ARROWS'
ob_telescope.color = (0.0, 0.0, 0.0, 1.0)
ob_telescope.lineart.crease_threshold = 0.0
ob_apronline.location = (0.0, 0.0, 0.0)
ob_apronline.lock_rotations_4d = False
ob_apronline.empty_display_type = 'ARROWS'
ob_apronline.color = (0.0, 0.0, 0.0, 1.0)
ob_apronline.lineart.crease_threshold = 0.0
ob_wrist.location = (-10.0, 0.0, 5.5)
ob_wrist.rotation_euler = (1.571, 0.0, 1.571)
ob_wrist.lock_rotations_4d = False
ob_wrist.empty_display_type = 'ARROWS'
ob_wrist.color = (0.0, 0.0, 0.0, 1.0)
ob_wrist.show_in_front = True
ob_wrist.lineart.crease_threshold = 0.0
ob_movingriser.parent = ob_wrist
ob_movingriser.matrix_parent_inverse = Matrix(((-4.371e-08, 1.0, 0.0, -4.371e-07), (-8.941e-08, -3.553e-15, 1.0, -3.6), (1.0, 4.371e-08, 7.55e-08, 12.0), (0.0, 0.0, 0.0, 1.0)))
ob_movingriser.location = (-12.0, 0.0, 3.6)
ob_movingriser.rotation_euler = (-1.391e-08, 1.391e-08, 1.571)
ob_movingriser.lock_rotations_4d = False
ob_movingriser.empty_display_type = 'ARROWS'
ob_movingriser.color = (0.0, 0.0, 0.0, 1.0)
ob_movingriser.lineart.crease_threshold = 0.0
ob_movingwheels.parent = ob_wrist
ob_movingwheels.matrix_parent_inverse = Matrix(((-4.371e-08, -2.98e-08, -1.0, 5.5), (-4.371e-08, 1.0, -4.371e-08, 18.0), (1.0, 4.371e-08, -4.371e-08, 1.115e-06), (0.0, 0.0, 0.0, 1.0)))
ob_movingwheels.location = (0.0, -19.93, 4.982)
ob_movingwheels.rotation_euler = (1.571, 1.309, 1.571)
ob_movingwheels.lock_rotations_4d = False
ob_movingwheels.empty_display_type = 'ARROWS'
ob_movingwheels.color = (0.0, 0.0, 0.0, 1.0)
ob_movingwheels.lineart.crease_threshold = 0.0
ob_movingsupport.parent = ob_wrist
ob_movingsupport.matrix_parent_inverse = Matrix(((-4.371e-08, -2.98e-08, -1.0, 5.5), (-4.371e-08, 1.0, -4.371e-08, 18.0), (1.0, 4.371e-08, -4.371e-08, 1.115e-06), (0.0, 0.0, 0.0, 1.0)))
ob_movingsupport.location = (0.0, -20.0, 5.5)
ob_movingsupport.rotation_euler = (7.351e-08, 1.571, 0.0)
ob_movingsupport.lock_rotations_4d = False
ob_movingsupport.empty_display_type = 'ARROWS'
ob_movingsupport.color = (0.0, 0.0, 0.0, 1.0)
ob_movingsupport.lineart.crease_threshold = 0.0
ob_interface.parent = ob_wrist
ob_interface.matrix_parent_inverse = Matrix(((0.0, 1.0, 0.0, 20.0), (1.0, 4.47e-08, -8.742e-08, -2.0), (-2.384e-07, 0.0, -1.0, 5.5), (0.0, 0.0, 0.0, 1.0)))
ob_interface.location = (0.0, -20.0, 5.5)
ob_interface.lock_rotations_4d = False
ob_interface.empty_display_type = 'ARROWS'
ob_interface.color = (0.0, 0.0, 0.0, 1.0)
ob_interface.lineart.crease_threshold = 0.0
ob_movingcylinder.parent = ob_wrist
ob_movingcylinder.matrix_parent_inverse = Matrix(((0.0, 1.0, 0.0, 20.0), (1.0, 4.47e-08, -8.742e-08, -2.0), (-2.384e-07, 0.0, -1.0, 5.5), (0.0, 0.0, 0.0, 1.0)))
ob_movingcylinder.location = (0.0, -20.0, 5.5)
ob_movingcylinder.lock_rotations_4d = False
ob_movingcylinder.empty_display_type = 'ARROWS'
ob_movingcylinder.color = (0.0, 0.0, 0.0, 1.0)
ob_movingcylinder.lineart.crease_threshold = 0.0
ob_staticwalk.location = (-27.0, 8.0, 0.0)
ob_staticwalk.lock_rotations_4d = False
ob_staticwalk.empty_display_type = 'ARROWS'
ob_staticwalk.color = (0.0, 0.0, 0.0, 1.0)
ob_staticwalk.lineart.crease_threshold = 0.0
ob_staticsupport.location = (-27.0, 8.0, 0.0)
ob_staticsupport.lock_rotations_4d = False
ob_staticsupport.empty_display_type = 'ARROWS'
ob_staticsupport.color = (0.0, 0.0, 0.0, 1.0)
ob_staticsupport.lineart.crease_threshold = 0.0
ob_staticcylinder.location = (-27.0, 8.0, 0.0)
ob_staticcylinder.lock_rotations_4d = False
ob_staticcylinder.empty_display_type = 'ARROWS'
ob_staticcylinder.color = (0.0, 0.0, 0.0, 1.0)
ob_staticcylinder.lineart.crease_threshold = 0.0
ob_staticcylinder_001.location = (-27.0, 8.0, 5.5)
ob_staticcylinder_001.lock_rotations_4d = False
ob_staticcylinder_001.empty_display_type = 'ARROWS'
ob_staticcylinder_001.color = (0.0, 0.0, 0.0, 1.0)
ob_staticcylinder_001.lineart.crease_threshold = 0.0
ob_staticsupport_001.location = (-27.0, 8.0, 0.0)
ob_staticsupport_001.lock_rotations_4d = False
ob_staticsupport_001.empty_display_type = 'ARROWS'
ob_staticsupport_001.color = (0.0, 0.0, 0.0, 1.0)
ob_staticsupport_001.lineart.crease_threshold = 0.0
ob_staticwalk_001.location = (-27.0, 8.0, 0.0)
ob_staticwalk_001.lock_rotations_4d = False
ob_staticwalk_001.empty_display_type = 'ARROWS'
ob_staticwalk_001.color = (0.0, 0.0, 0.0, 1.0)
ob_staticwalk_001.lineart.crease_threshold = 0.0
ob_movingwalk_001.location = (-18.68, 4.04, 5.5)
ob_movingwalk_001.rotation_euler = (0.0, -0.0, 1.134)
ob_movingwalk_001.lock_rotations_4d = False
ob_movingwalk_001.empty_display_type = 'ARROWS'
ob_movingwalk_001.color = (0.0, 0.0, 0.0, 1.0)
ob_movingwalk_001.lineart.crease_threshold = 0.0
ob_movingcylinder_001.location = (-10.0, 0.0, 5.5)
ob_movingcylinder_001.lock_rotations_4d = False
ob_movingcylinder_001.empty_display_type = 'ARROWS'
ob_movingcylinder_001.color = (0.0, 0.0, 0.0, 1.0)
ob_movingcylinder_001.lineart.crease_threshold = 0.0
ob_interface_001.location = (-10.0, 0.0, 5.5)
ob_interface_001.lock_rotations_4d = False
ob_interface_001.empty_display_type = 'ARROWS'
ob_interface_001.color = (0.0, 0.0, 0.0, 1.0)
ob_interface_001.lineart.crease_threshold = 0.0
ob_movingsupport_001.location = (-10.0, 0.0, 0.0)
ob_movingsupport_001.rotation_euler = (0.0, -0.0, 1.134)
ob_movingsupport_001.lock_rotations_4d = False
ob_movingsupport_001.empty_display_type = 'ARROWS'
ob_movingsupport_001.color = (0.0, 0.0, 0.0, 1.0)
ob_movingsupport_001.lineart.crease_threshold = 0.0

# ---- collection membership
col_collection_1.objects.link(ob_elbow)
col_collection_1.objects.link(ob_movingwalk)
col_collection_1.objects.link(ob_telescope)
col_collection_1.objects.link(ob_apronline)
col_collection_1.objects.link(ob_wrist)
col_collection_1.objects.link(ob_movingriser)
col_collection_1.objects.link(ob_movingwheels)
col_collection_1.objects.link(ob_movingsupport)
col_collection_1.objects.link(ob_interface)
col_collection_1.objects.link(ob_movingcylinder)
col_collection_1.objects.link(ob_staticwalk)
col_collection_1.objects.link(ob_staticsupport)
col_collection_1.objects.link(ob_staticcylinder)
col_collection_2.objects.link(ob_staticcylinder_001)
col_collection_2.objects.link(ob_staticsupport_001)
col_collection_2.objects.link(ob_staticwalk_001)
col_collection_2.objects.link(ob_movingwalk_001)
col_collection_2.objects.link(ob_movingcylinder_001)
col_collection_2.objects.link(ob_interface_001)
col_collection_2.objects.link(ob_movingsupport_001)

# ---- scene / render settings (as saved in the file)
scene.frame_start = 1; scene.frame_end = 10; scene.frame_set(1)
scene.render.engine = 'BLENDER_EEVEE_NEXT'
scene.render.image_settings.file_format = 'JPEG'
scene.render.image_settings.color_mode = 'RGB'
scene.render.image_settings.compression = 90
scene.render.resolution_x = 800
scene.render.resolution_y = 600
scene.render.pixel_aspect_x = 100.0
scene.render.pixel_aspect_y = 100.0
scene.render.fps = 25
scene.render.dither_intensity = 0.0
scene.render.use_compositing = False
scene.render.use_sequencer = False
scene.render.bake_margin = 2
scene.render.bake_bias = 0.0
scene.render.use_stamp_time = False
scene.render.use_stamp_date = False
scene.render.use_stamp_frame = False
scene.render.use_stamp_camera = False
scene.render.use_stamp_scene = False
scene.render.use_stamp_filename = False
scene.render.use_stamp_render_time = False
scene.render.stamp_font_size = 0
scene.cycles.use_denoising = False
scene.cycles.samples = 10
scene.cycles.sampling_pattern = 'TABULATED_SOBOL'
scene.cycles.light_sampling_threshold = 0.0
scene.cycles.use_adaptive_sampling = False
scene.cycles.use_light_tree = False
scene.cycles.blur_glossy = 0.0
scene.cycles.volume_bounces = 1
scene.cycles.pixel_filter_type = 'GAUSSIAN'
scene.cycles.sample_clamp_indirect = 0.0
scene.view_settings.view_transform = 'Raw'
bpy.context.view_layer.update()

# ---- added for rendering (the .blend has no active camera): camera
cam_auto = bpy.data.cameras.new('AutoCamera')
cam_auto.lens = 50.0
cam_auto.sensor_width = 36.0
cam_auto.clip_end = 1406.69
ob_auto_camera = bpy.data.objects.new('AutoCamera', cam_auto)
scene.collection.objects.link(ob_auto_camera)
ob_auto_camera.location = (67.2963, -116.184, 68.2727)
ob_auto_camera.rotation_euler = (1.09748, -7.21219e-08, 0.694738)
scene.camera = ob_auto_camera
bpy.context.view_layer.update()
